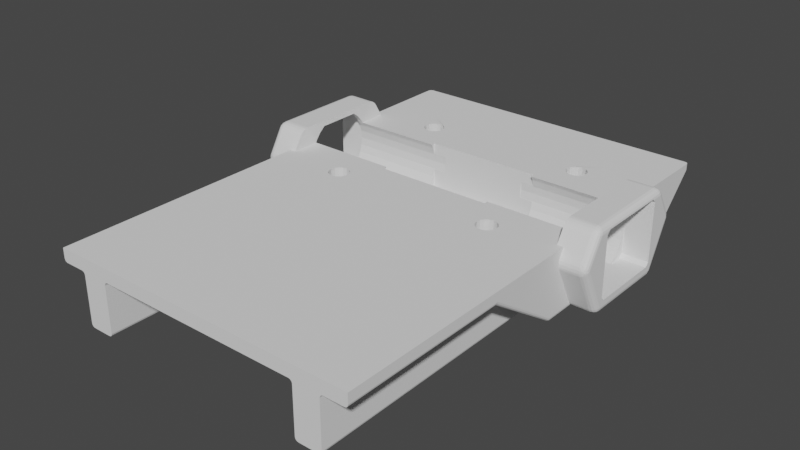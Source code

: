 # Source: MotorMountPlateBack.blend  (saved by Blender 2.91.10; exported with 4.5.12 LTS)
import bpy
from mathutils import Matrix  # noqa: F401  (used for matrix-valued properties, if any)

bpy.ops.wm.read_factory_settings(use_empty=True)
scene = bpy.context.scene
scene.name = 'Scene'

# ---- collections
col_motormountplateback = bpy.data.collections.new('MotorMountPlateBack'); scene.collection.children.link(col_motormountplateback)

# ---- materials (node trees are filled in below, after node groups)
mat_stldefaultmaterial = bpy.data.materials.new('STLDefaultMaterial')
mat_stldefaultmaterial.use_transparent_shadow = False

# ---- material node trees

# ---- world
world_world = bpy.data.worlds.new('World'); scene.world = world_world
world_world.use_nodes = True; world_world.node_tree.nodes.clear()
_N = world_world.node_tree.nodes; _L = world_world.node_tree.links
n0 = _N.new('ShaderNodeOutputWorld'); n0.name = 'World Output'; n0.location = (300, 300)
n1 = _N.new('ShaderNodeBackground'); n1.name = 'Background'; n1.location = (10, 300)
n1.inputs[0].default_value = (0.05088, 0.05088, 0.05088, 1.0)
_L.new(n1.outputs[0], n0.inputs[0])
n0.is_active_output = True
world_world.color = (0.05088, 0.05088, 0.05088)
world_world.use_sun_shadow = False
world_world.sun_shadow_jitter_overblur = 0.0

# ---- meshes
me_motormountplateback = bpy.data.meshes.new('MotorMountPlateBack')
me_motormountplateback.from_pydata([(1.182, 8.286, -0.3963), (1.182, 8.284, -0.9), (1.3, 8.307, -0.9), (1.3, 8.309, -0.3963), (1.081, 8.219, -0.3963), (1.083, 8.217, -0.9), (1.014, 8.118, -0.3963), (1.016, 8.118, -0.9), (0.9907, 8.0, -0.3963), (0.9925, 8.0, -0.9), (1.014, 7.882, -0.3963), (1.016, 7.882, -0.8841), (1.015, 7.886, -0.8859), (1.009, 7.919, -0.8961), (1.002, 7.95, -0.9), (1.081, 7.781, -0.3963), (1.082, 7.782, -0.8216), (1.032, 7.858, -0.8723), (1.182, 7.714, -0.3963), (1.182, 7.716, -0.777), (1.3, 7.691, -0.3963), (1.3, 7.692, -0.7613), (1.418, 7.714, -0.3963), (1.418, 7.716, -0.777), (1.519, 7.781, -0.3963), (1.518, 7.782, -0.8216), (1.586, 7.882, -0.3963), (1.584, 7.882, -0.8849), (1.584, 7.881, -0.8845), (1.559, 7.845, -0.8668), (1.55, 7.831, -0.854), (1.609, 8.0, -0.3963), (1.607, 8.0, -0.9), (1.598, 7.95, -0.9), (1.591, 7.92, -0.8959), (1.586, 7.89, -0.8869), (1.586, 8.118, -0.3963), (1.584, 8.118, -0.9), (1.519, 8.219, -0.3963), (1.517, 8.217, -0.9), (1.418, 8.286, -0.3963), (1.418, 8.284, -0.9), (1.239, 8.147, -0.246), (1.3, 8.159, -0.246), (1.187, 8.113, -0.246), (1.153, 8.061, -0.246), (1.141, 8.0, -0.246), (1.153, 7.939, -0.246), (1.187, 7.887, -0.246), (1.239, 7.853, -0.246), (1.3, 7.841, -0.246), (1.361, 7.853, -0.246), (1.413, 7.887, -0.246), (1.447, 7.939, -0.246), (1.459, 8.0, -0.246), (1.447, 8.061, -0.246), (1.413, 8.113, -0.246), (1.361, 8.147, -0.246), (1.182, 10.49, -0.3963), (1.182, 10.48, -0.9), (1.3, 10.51, -0.9), (1.3, 10.51, -0.3963), (1.081, 10.42, -0.3963), (1.083, 10.42, -0.9), (1.014, 10.32, -0.3963), (1.016, 10.32, -0.9), (0.9907, 10.2, -0.3963), (0.9925, 10.2, -0.9), (1.014, 10.08, -0.3963), (1.016, 10.08, -0.9), (1.081, 9.981, -0.3963), (1.083, 9.983, -0.9), (1.182, 9.914, -0.3963), (1.182, 9.916, -0.9), (1.3, 9.891, -0.3963), (1.3, 9.893, -0.9), (1.418, 9.914, -0.3963), (1.418, 9.916, -0.9), (1.519, 9.981, -0.3963), (1.517, 9.983, -0.9), (1.586, 10.08, -0.3963), (1.584, 10.08, -0.9), (1.609, 10.2, -0.3963), (1.607, 10.2, -0.9), (1.607, 10.2, -0.9), (1.586, 10.32, -0.3963), (1.584, 10.32, -0.9), (1.607, 10.2, -0.9), (1.519, 10.42, -0.3963), (1.517, 10.42, -0.9), (1.418, 10.49, -0.3963), (1.418, 10.48, -0.9), (1.239, 10.35, -0.246), (1.3, 10.36, -0.246), (1.187, 10.31, -0.246), (1.153, 10.26, -0.246), (1.141, 10.2, -0.246), (1.153, 10.14, -0.246), (1.187, 10.09, -0.246), (1.239, 10.05, -0.246), (1.3, 10.04, -0.246), (1.361, 10.05, -0.246), (1.413, 10.09, -0.246), (1.447, 10.14, -0.246), (1.459, 10.2, -0.246), (1.447, 10.26, -0.246), (1.413, 10.31, -0.246), (1.361, 10.35, -0.246), (-1.182, 8.286, -0.3963), (-1.3, 8.309, -0.3963), (-1.3, 8.307, -0.9), (-1.182, 8.284, -0.9), (-1.081, 8.219, -0.3963), (-1.083, 8.217, -0.9), (-1.014, 8.118, -0.3963), (-1.016, 8.118, -0.9), (-0.9907, 8.0, -0.3963), (-0.9925, 8.0, -0.9), (-1.016, 7.882, -0.8841), (-1.014, 7.882, -0.3963), (-1.002, 7.95, -0.9), (-1.009, 7.919, -0.8961), (-1.015, 7.886, -0.8859), (-1.082, 7.782, -0.8216), (-1.081, 7.781, -0.3963), (-1.032, 7.858, -0.8723), (-1.182, 7.714, -0.3963), (-1.182, 7.716, -0.777), (-1.3, 7.691, -0.3963), (-1.3, 7.692, -0.7613), (-1.418, 7.714, -0.3963), (-1.418, 7.716, -0.777), (-1.519, 7.781, -0.3963), (-1.518, 7.782, -0.8216), (-1.584, 7.882, -0.8849), (-1.586, 7.882, -0.3963), (-1.55, 7.831, -0.854), (-1.559, 7.845, -0.8668), (-1.584, 7.881, -0.8845), (-1.607, 8.0, -0.9), (-1.609, 8.0, -0.3963), (-1.586, 7.89, -0.8869), (-1.591, 7.92, -0.8959), (-1.598, 7.95, -0.9), (-1.586, 8.118, -0.3963), (-1.584, 8.118, -0.9), (-1.519, 8.219, -0.3963), (-1.517, 8.217, -0.9), (-1.418, 8.286, -0.3963), (-1.418, 8.284, -0.9), (-1.239, 8.147, -0.246), (-1.3, 8.159, -0.246), (-1.187, 8.113, -0.246), (-1.153, 8.061, -0.246), (-1.141, 8.0, -0.246), (-1.153, 7.939, -0.246), (-1.187, 7.887, -0.246), (-1.239, 7.853, -0.246), (-1.3, 7.841, -0.246), (-1.361, 7.853, -0.246), (-1.413, 7.887, -0.246), (-1.447, 7.939, -0.246), (-1.459, 8.0, -0.246), (-1.447, 8.061, -0.246), (-1.413, 8.113, -0.246), (-1.361, 8.147, -0.246), (-1.182, 10.49, -0.3963), (-1.3, 10.51, -0.3963), (-1.3, 10.51, -0.9), (-1.182, 10.48, -0.9), (-1.081, 10.42, -0.3963), (-1.083, 10.42, -0.9), (-1.014, 10.32, -0.3963), (-1.016, 10.32, -0.9), (-0.9907, 10.2, -0.3963), (-0.9925, 10.2, -0.9), (-1.014, 10.08, -0.3963), (-1.016, 10.08, -0.9), (-1.081, 9.981, -0.3963), (-1.083, 9.983, -0.9), (-1.182, 9.914, -0.3963), (-1.182, 9.916, -0.9), (-1.3, 9.891, -0.3963), (-1.3, 9.893, -0.9), (-1.418, 9.914, -0.3963), (-1.418, 9.916, -0.9), (-1.519, 9.981, -0.3963), (-1.517, 9.983, -0.9), (-1.586, 10.08, -0.3963), (-1.584, 10.08, -0.9), (-1.607, 10.2, -0.9), (-1.609, 10.2, -0.3963), (-1.607, 10.2, -0.9), (-1.584, 10.32, -0.9), (-1.586, 10.32, -0.3963), (-1.607, 10.2, -0.9), (-1.519, 10.42, -0.3963), (-1.517, 10.42, -0.9), (-1.418, 10.49, -0.3963), (-1.418, 10.48, -0.9), (-1.239, 10.35, -0.246), (-1.3, 10.36, -0.246), (-1.187, 10.31, -0.246), (-1.153, 10.26, -0.246), (-1.141, 10.2, -0.246), (-1.153, 10.14, -0.246), (-1.187, 10.09, -0.246), (-1.239, 10.05, -0.246), (-1.3, 10.04, -0.246), (-1.361, 10.05, -0.246), (-1.413, 10.09, -0.246), (-1.447, 10.14, -0.246), (-1.459, 10.2, -0.246), (-1.447, 10.26, -0.246), (-1.413, 10.31, -0.246), (-1.361, 10.35, -0.246), (-0.9994, 10.7, -0.09942), (-0.9994, 11.4, -0.09942), (-0.9994, 10.7, -0.8006), (-1.401, 10.7, -0.09942), (-1.401, 10.7, -0.8006), (-1.401, 11.4, -0.09942), (-0.1994, 10.7, -0.09942), (-0.1994, 11.4, -0.09942), (-0.1994, 10.7, -0.8006), (-0.6006, 10.7, -0.09942), (-0.6006, 10.7, -0.8006), (-0.6006, 11.4, -0.09942), (0.6006, 10.7, -0.09942), (0.6006, 11.4, -0.09942), (0.6006, 11.18, -0.3246), (0.6006, 10.7, -0.8006), (0.1994, 10.7, -0.09942), (0.1994, 10.7, -0.8006), (0.1994, 11.4, -0.09942), (1.401, 10.7, -0.09942), (1.401, 11.4, -0.09942), (1.401, 10.74, -0.7569), (1.401, 10.7, -0.8006), (0.9994, 10.7, -0.09942), (0.9994, 10.7, -0.8006), (0.9994, 10.96, -0.5401), (0.9994, 11.4, -0.09942), (-0.6868, 9.1, -0.7109), (-0.6868, 9.217, -0.7109), (-2.411, 9.217, -0.7109), (-2.411, 9.1, -0.7109), (-0.6868, 9.33, -0.7109), (-2.411, 9.33, -0.7109), (-0.6868, 9.438, -0.7112), (-2.411, 9.438, -0.7112), (-2.39, 9.701, -0.3195), (-0.6868, 9.701, -0.3195), (-0.6868, 9.712, -0.2), (-2.411, 9.712, -0.2), (-2.411, 9.711, -0.215), (-2.39, 9.711, -0.2149), (-2.411, 8.488, -0.2), (-0.6868, 8.488, -0.2), (-0.6868, 8.499, -0.3195), (-2.39, 8.499, -0.3195), (-2.39, 8.489, -0.215), (-2.411, 8.489, -0.2151), (-0.6868, 8.762, -0.7112), (-0.6868, 8.87, -0.7109), (-2.411, 8.87, -0.7109), (-2.411, 8.762, -0.7112), (-0.6868, 8.983, -0.7109), (-2.411, 8.983, -0.7109), (-0.6868, 9.701, -0.08053), (-2.39, 9.701, -0.08053), (-2.39, 9.711, -0.185), (-2.411, 9.711, -0.1849), (-0.6868, 8.499, -0.08053), (-2.411, 8.489, -0.185), (-2.39, 8.489, -0.1851), (-2.39, 8.499, -0.08053), (-2.39, 8.761, 0.3105), (-2.39, 8.546, 0.3104), (-2.797, 8.545, 0.3108), (-2.797, 9.654, 0.3106), (-2.39, 9.654, 0.3108), (-2.39, 9.438, 0.3107), (-2.411, 9.438, 0.3107), (-2.411, 9.437, 0.3107), (-2.411, 9.33, 0.3107), (-2.411, 9.217, 0.3106), (-2.411, 9.1, 0.3106), (-2.411, 8.761, 0.3105), (-2.411, 8.983, 0.3106), (-2.411, 8.871, 0.3105), (-2.411, 8.763, 0.3105), (-2.39, 8.489, -0.6545), (-2.799, 8.489, -0.6546), (-2.799, 8.489, -0.1), (-2.799, 8.489, 0.2544), (-2.39, 8.489, 0.2547), (-2.411, 8.489, -0.2), (-2.39, 9.711, 0.2545), (-2.799, 9.711, 0.2546), (-2.799, 9.711, -0.1), (-2.799, 9.711, -0.6544), (-2.39, 9.711, -0.6547), (-2.411, 9.711, -0.2), (-2.39, 9.654, -0.7104), (-2.39, 9.654, -0.4559), (-2.39, 9.666, -0.4343), (-2.39, 8.546, -0.7108), (-2.39, 8.546, -0.4556), (-2.39, 8.591, -0.5402), (-2.39, 8.667, -0.633), (-2.39, 8.762, -0.7107), (-2.39, 8.534, -0.4343), (-2.799, 8.535, 0.2999), (-2.411, 9.437, -0.7105), (-2.411, 9.439, -0.7105), (-2.411, 8.762, 0.3112), (-2.411, 9.1, 0.3109), (-2.411, 8.983, 0.3109), (-2.411, 9.329, -0.7105), (-2.411, 8.87, 0.3109), (-2.411, 9.217, -0.7106), (-2.411, 9.438, 0.3112), (-2.411, 9.33, 0.3109), (-2.39, 9.666, 0.03434), (-2.39, 9.654, 0.05563), (-2.39, 8.591, 0.1402), (-2.39, 8.546, 0.05592), (-2.39, 8.667, 0.233), (-2.39, 9.533, 0.233), (-2.39, 9.609, 0.1402), (-2.39, 9.609, -0.5402), (-2.39, 9.439, -0.7105), (-2.39, 9.533, -0.633), (-2.411, 9.217, 0.3109), (-2.39, 8.534, 0.03435), (-2.411, 8.762, -0.7107), (-2.411, 8.763, -0.7107), (-2.411, 9.1, -0.7106), (-2.411, 8.983, -0.7106), (-2.411, 8.871, -0.7107), (0.6868, 9.1, -0.7109), (0.6868, 8.983, -0.7109), (2.411, 8.983, -0.7109), (2.411, 9.1, -0.7109), (0.6868, 8.87, -0.7109), (2.411, 8.87, -0.7109), (0.6868, 8.762, -0.7112), (2.411, 8.762, -0.7112), (2.39, 8.499, -0.3195), (0.6868, 8.499, -0.3195), (0.6868, 8.488, -0.2), (2.411, 8.488, -0.2), (2.411, 8.489, -0.215), (2.39, 8.489, -0.2149), (2.411, 9.712, -0.2), (0.6868, 9.712, -0.2), (0.6868, 9.701, -0.3195), (2.39, 9.701, -0.3195), (2.39, 9.711, -0.215), (2.411, 9.711, -0.2151), (0.6868, 9.438, -0.7112), (0.6868, 9.33, -0.7109), (2.411, 9.33, -0.7109), (2.411, 9.438, -0.7112), (0.6868, 9.217, -0.7109), (2.411, 9.217, -0.7109), (0.6868, 8.499, -0.08053), (2.39, 8.499, -0.08053), (2.39, 8.489, -0.185), (2.411, 8.489, -0.1849), (0.6868, 9.701, -0.08053), (2.411, 9.711, -0.185), (2.39, 9.711, -0.1851), (2.39, 9.701, -0.08053), (2.39, 9.439, 0.3105), (2.39, 9.654, 0.3104), (2.797, 9.655, 0.3108), (2.797, 8.546, 0.3106), (2.39, 8.546, 0.3108), (2.39, 8.762, 0.3107), (2.411, 8.762, 0.3107), (2.411, 8.763, 0.3107), (2.411, 8.87, 0.3107), (2.411, 8.983, 0.3106), (2.411, 9.1, 0.3106), (2.411, 9.439, 0.3105), (2.411, 9.217, 0.3106), (2.411, 9.329, 0.3105), (2.411, 9.437, 0.3105), (2.39, 9.711, -0.6545), (2.799, 9.711, -0.6546), (2.799, 9.711, -0.1), (2.799, 9.711, 0.2544), (2.39, 9.711, 0.2547), (2.411, 9.711, -0.2), (2.39, 8.489, 0.2545), (2.799, 8.489, 0.2546), (2.799, 8.489, -0.1), (2.799, 8.489, -0.6544), (2.39, 8.489, -0.6547), (2.411, 8.489, -0.2), (2.39, 8.546, -0.7104), (2.39, 8.546, -0.4559), (2.39, 8.534, -0.4343), (2.39, 9.654, -0.7108), (2.39, 9.654, -0.4556), (2.39, 9.609, -0.5402), (2.39, 9.533, -0.633), (2.39, 9.438, -0.7107), (2.39, 9.666, -0.4343), (2.799, 9.665, 0.2999), (2.411, 8.763, -0.7105), (2.411, 8.761, -0.7105), (2.411, 9.438, 0.3112), (2.411, 9.1, 0.3109), (2.411, 9.217, 0.3109), (2.411, 8.871, -0.7105), (2.411, 9.33, 0.3109), (2.411, 8.983, -0.7106), (2.411, 8.762, 0.3112), (2.411, 8.87, 0.3109), (2.39, 8.534, 0.03435), (2.39, 8.546, 0.05563), (2.39, 9.609, 0.1402), (2.39, 9.654, 0.05592), (2.39, 9.533, 0.233), (2.39, 8.667, 0.233), (2.39, 8.591, 0.1402), (2.39, 8.591, -0.5402), (2.39, 8.761, -0.7105), (2.39, 8.667, -0.633), (2.411, 8.983, 0.3109), (2.39, 9.666, 0.03435), (2.411, 9.438, -0.7107), (2.411, 9.437, -0.7107), (2.411, 9.1, -0.7106), (2.411, 9.217, -0.7106), (2.411, 9.329, -0.7107), (-2.301, 9.8, 0.3993), (-2.301, 8.4, 0.3993), (-2.301, 8.358, 0.3928), (-2.301, 8.315, 0.3742), (-2.301, 8.276, 0.3465), (-2.301, 8.249, 0.3138), (-2.301, 8.121, 0.1), (-2.301, 8.569, 0.1), (-2.301, 8.591, 0.1402), (-2.301, 8.667, 0.233), (-2.301, 9.842, 0.3928), (-2.301, 9.924, 0.3465), (-2.301, 9.885, 0.3743), (-2.301, 10.08, 0.1), (-2.301, 9.951, 0.3138), (-2.301, 9.609, 0.1402), (-2.301, 9.631, 0.1), (-2.301, 9.533, 0.233), (-2.301, 8.762, 0.3112), (-2.301, 8.87, 0.3109), (-2.301, 8.983, 0.3109), (-2.301, 9.217, 0.3109), (-2.301, 9.33, 0.3109), (-2.301, 9.438, 0.3112), (-2.301, 9.1, 0.3109), (-2.799, 8.114, -0.1), (-2.799, 8.354, 0.2999), (-2.7, 8.249, 0.3137), (-2.7, 8.052, -0.01469), (-2.4, 8.052, -0.0146), (-2.4, 8.121, 0.1), (-2.7, 9.8, 0.399), (-2.7, 8.4, 0.399), (-2.799, 8.464, -0.7999), (-2.799, 10.09, -0.1), (-2.799, 9.736, -0.7999), (-2.799, 8.546, -0.7106), (-2.799, 9.655, -0.7108), (-2.7, 9.951, 0.3137), (-2.738, 9.942, 0.3105), (-2.739, 9.913, 0.346), (-2.7, 9.924, 0.3485), (-2.77, 9.919, 0.3067), (-2.765, 9.896, 0.3411), (-2.737, 9.883, 0.3693), (-2.7, 9.886, 0.377), (-2.757, 9.878, 0.36), (-2.799, 9.846, 0.2999), (-2.791, 9.827, 0.3357), (-2.782, 9.867, 0.3399), (-2.791, 9.885, 0.303), (-2.77, 9.812, 0.367), (-2.765, 9.853, 0.3653), (-2.7, 9.843, 0.3947), (-2.739, 9.847, 0.3835), (-2.738, 9.803, 0.3893), (-2.791, 8.317, 0.3108), (-2.78, 8.332, 0.3423), (-2.791, 8.365, 0.3379), (-2.77, 8.285, 0.3173), (-2.766, 8.304, 0.3452), (-2.766, 8.344, 0.3681), (-2.77, 8.377, 0.37), (-2.757, 8.321, 0.362), (-2.7, 8.277, 0.3463), (-2.737, 8.289, 0.3464), (-2.738, 8.261, 0.3183), (-2.7, 8.315, 0.374), (-2.736, 8.317, 0.3699), (-2.738, 8.39, 0.3915), (-2.737, 8.351, 0.3817), (-2.7, 8.358, 0.3925), (-2.791, 9.775, -0.8091), (-2.78, 9.763, -0.8413), (-2.791, 9.728, -0.8379), (-2.77, 9.809, -0.8142), (-2.766, 9.792, -0.8434), (-2.766, 9.752, -0.8676), (-2.77, 9.718, -0.87), (-2.757, 9.775, -0.8609), (-2.7, 9.844, -0.81), (-2.7, 9.819, -0.8441), (-2.737, 9.807, -0.8443), (-2.738, 9.833, -0.8145), (-2.7, 9.783, -0.873), (-2.736, 9.781, -0.8689), (-2.7, 9.7, -0.899), (-2.738, 9.708, -0.8915), (-2.737, 9.747, -0.8814), (-2.7, 9.741, -0.8922), (-2.791, 8.479, -0.8362), (-2.782, 8.438, -0.8396), (-2.791, 8.424, -0.8022), (-2.77, 8.491, -0.8678), (-2.765, 8.45, -0.8652), (-2.765, 8.41, -0.84), (-2.77, 8.39, -0.8049), (-2.757, 8.426, -0.8593), (-2.7, 8.5, -0.899), (-2.7, 8.457, -0.8939), (-2.739, 8.454, -0.8832), (-2.738, 8.499, -0.8899), (-2.7, 8.415, -0.8751), (-2.737, 8.42, -0.8681), (-2.7, 8.356, -0.8101), (-2.738, 8.366, -0.8077), (-2.739, 8.391, -0.8441), (-2.7, 8.379, -0.8457), (-2.7, 8.046, -0.1891), (-2.7, 8.033, -0.1485), (-2.737, 8.039, -0.1369), (-2.738, 8.048, -0.1757), (-2.7, 8.029, -0.1011), (-2.736, 8.034, -0.1008), (-2.766, 8.048, -0.1238), (-2.77, 8.061, -0.1541), (-2.757, 8.043, -0.1007), (-2.738, 8.054, -0.02672), (-2.737, 8.042, -0.06502), (-2.7, 8.036, -0.05414), (-2.77, 8.066, -0.04716), (-2.766, 8.05, -0.07747), (-2.791, 8.085, -0.1275), (-2.78, 8.065, -0.1004), (-2.791, 8.087, -0.07287), (-2.7, 10.15, -0.01469), (-2.7, 10.16, -0.05414), (-2.737, 10.16, -0.06502), (-2.738, 10.15, -0.02672), (-2.7, 10.17, -0.1011), (-2.736, 10.17, -0.1008), (-2.766, 10.15, -0.07747), (-2.77, 10.13, -0.04717), (-2.757, 10.16, -0.1007), (-2.7, 10.15, -0.1891), (-2.738, 10.15, -0.1757), (-2.737, 10.16, -0.1369), (-2.7, 10.17, -0.1485), (-2.77, 10.14, -0.1541), (-2.766, 10.15, -0.1238), (-2.791, 10.11, -0.07287), (-2.78, 10.13, -0.1004), (-2.791, 10.12, -0.1275), (-2.799, 9.665, 0.2999), (-2.352, 8.5, -0.8992), (-2.373, 8.458, -0.8927), (-2.374, 8.457, -0.8921), (-2.392, 8.416, -0.8736), (-2.393, 8.415, -0.8728), (-2.4, 8.383, -0.8465), (-2.4, 8.38, -0.8446), (-2.4, 8.356, -0.8102), (-2.4, 9.844, -0.8101), (-2.4, 9.819, -0.8442), (-2.4, 9.816, -0.8466), (-2.393, 9.784, -0.8728), (-2.392, 9.783, -0.8731), (-2.374, 9.742, -0.8922), (-2.374, 9.741, -0.8924), (-2.352, 9.7, -0.8992), (-2.4, 10.15, -0.0146), (-2.4, 10.16, -0.05409), (-2.4, 10.17, -0.1), (-2.4, 10.17, -0.1011), (-2.4, 10.17, -0.1485), (-2.4, 10.15, -0.1891), (-2.4, 8.045, -0.1891), (-2.4, 8.032, -0.1485), (-2.4, 8.029, -0.1011), (-2.4, 8.029, -0.1), (-2.4, 8.036, -0.05409), (2.301, 8.358, 0.3928), (2.301, 8.4, 0.3993), (2.301, 9.8, 0.3993), (2.301, 9.842, 0.3928), (2.301, 9.885, 0.3743), (2.301, 9.924, 0.3465), (2.301, 9.951, 0.3138), (2.301, 10.08, 0.1), (2.301, 9.631, 0.1), (2.301, 9.609, 0.1402), (2.301, 8.315, 0.3742), (2.301, 8.249, 0.3138), (2.301, 8.276, 0.3465), (2.301, 8.569, 0.1), (2.301, 8.121, 0.1), (2.301, 8.591, 0.1402), (2.301, 9.533, 0.233), (2.301, 8.667, 0.233), (2.301, 8.983, 0.3109), (2.301, 8.87, 0.3109), (2.301, 8.762, 0.3112), (2.301, 9.438, 0.3112), (2.301, 9.33, 0.3109), (2.301, 9.217, 0.3109), (2.301, 9.1, 0.3109), (2.799, 8.354, 0.2999), (2.799, 8.114, -0.1), (2.799, 8.535, 0.2999), (2.7, 8.249, 0.3137), (2.4, 8.121, 0.1), (2.4, 8.052, -0.0146), (2.7, 8.052, -0.01469), (2.7, 8.4, 0.399), (2.7, 9.8, 0.399), (2.799, 9.736, -0.7999), (2.799, 10.09, -0.1), (2.799, 8.464, -0.7999), (2.799, 9.654, -0.7106), (2.799, 8.545, -0.7108), (2.7, 9.951, 0.3137), (2.7, 9.924, 0.3485), (2.739, 9.913, 0.346), (2.738, 9.942, 0.3105), (2.765, 9.896, 0.3411), (2.77, 9.919, 0.3067), (2.7, 9.886, 0.377), (2.737, 9.883, 0.3693), (2.757, 9.878, 0.36), (2.799, 9.846, 0.2999), (2.791, 9.885, 0.303), (2.782, 9.867, 0.3399), (2.791, 9.827, 0.3357), (2.765, 9.853, 0.3653), (2.77, 9.812, 0.367), (2.738, 9.803, 0.3893), (2.739, 9.847, 0.3835), (2.7, 9.843, 0.3947), (2.791, 8.365, 0.3379), (2.78, 8.332, 0.3423), (2.791, 8.317, 0.3108), (2.766, 8.304, 0.3452), (2.77, 8.285, 0.3173), (2.77, 8.377, 0.37), (2.766, 8.344, 0.3681), (2.757, 8.321, 0.362), (2.738, 8.261, 0.3183), (2.737, 8.289, 0.3464), (2.7, 8.277, 0.3463), (2.736, 8.317, 0.3699), (2.7, 8.315, 0.374), (2.7, 8.358, 0.3925), (2.737, 8.351, 0.3817), (2.738, 8.39, 0.3915), (2.791, 9.728, -0.8379), (2.78, 9.763, -0.8413), (2.791, 9.775, -0.8091), (2.766, 9.792, -0.8434), (2.77, 9.809, -0.8142), (2.77, 9.718, -0.87), (2.766, 9.752, -0.8676), (2.757, 9.775, -0.8609), (2.7, 9.844, -0.81), (2.738, 9.833, -0.8145), (2.737, 9.807, -0.8443), (2.7, 9.819, -0.8441), (2.736, 9.781, -0.8689), (2.7, 9.783, -0.873), (2.7, 9.7, -0.899), (2.7, 9.741, -0.8922), (2.737, 9.747, -0.8814), (2.738, 9.708, -0.8915), (2.791, 8.424, -0.8022), (2.782, 8.438, -0.8396), (2.791, 8.479, -0.8362), (2.765, 8.45, -0.8652), (2.77, 8.491, -0.8678), (2.77, 8.39, -0.8049), (2.765, 8.41, -0.84), (2.757, 8.426, -0.8593), (2.7, 8.5, -0.899), (2.738, 8.499, -0.8899), (2.739, 8.454, -0.8832), (2.7, 8.457, -0.8939), (2.737, 8.42, -0.8681), (2.7, 8.415, -0.8751), (2.7, 8.356, -0.8101), (2.7, 8.379, -0.8457), (2.739, 8.391, -0.8441), (2.738, 8.366, -0.8077), (2.7, 8.046, -0.1891), (2.738, 8.048, -0.1757), (2.737, 8.039, -0.1369), (2.7, 8.033, -0.1485), (2.736, 8.034, -0.1008), (2.7, 8.029, -0.1011), (2.77, 8.061, -0.1541), (2.766, 8.048, -0.1238), (2.757, 8.043, -0.1007), (2.7, 8.036, -0.05414), (2.737, 8.042, -0.06502), (2.738, 8.054, -0.02672), (2.766, 8.05, -0.07747), (2.77, 8.066, -0.04716), (2.791, 8.087, -0.07287), (2.78, 8.065, -0.1004), (2.791, 8.085, -0.1275), (2.7, 10.15, -0.01469), (2.738, 10.15, -0.02672), (2.737, 10.16, -0.06502), (2.7, 10.16, -0.05414), (2.736, 10.17, -0.1008), (2.7, 10.17, -0.1011), (2.77, 10.13, -0.04717), (2.766, 10.15, -0.07747), (2.757, 10.16, -0.1007), (2.7, 10.15, -0.1891), (2.7, 10.17, -0.1485), (2.737, 10.16, -0.1369), (2.738, 10.15, -0.1757), (2.766, 10.15, -0.1238), (2.77, 10.14, -0.1541), (2.791, 10.12, -0.1275), (2.78, 10.13, -0.1004), (2.791, 10.11, -0.07287), (2.373, 8.458, -0.8927), (2.352, 8.5, -0.8992), (2.392, 8.416, -0.8736), (2.374, 8.457, -0.8921), (2.4, 8.38, -0.8446), (2.4, 8.383, -0.8465), (2.393, 8.415, -0.8728), (2.4, 8.356, -0.8102), (2.4, 9.819, -0.8442), (2.4, 9.844, -0.8101), (2.392, 9.783, -0.8731), (2.393, 9.784, -0.8728), (2.4, 9.816, -0.8466), (2.374, 9.741, -0.8924), (2.374, 9.742, -0.8922), (2.352, 9.7, -0.8992), (2.4, 10.16, -0.05409), (2.4, 10.15, -0.0146), (2.4, 10.17, -0.1011), (2.4, 10.17, -0.1), (2.4, 10.17, -0.1485), (2.4, 10.15, -0.1891), (2.4, 8.032, -0.1485), (2.4, 8.045, -0.1891), (2.4, 8.029, -0.1011), (2.4, 8.036, -0.05409), (2.4, 8.029, -0.1), (2.35, 11.5, 3.278e-07), (2.0, 11.5, 3.278e-07), (2.0, 11.5, 0.1), (2.35, 11.5, 0.1), (0.0, 10.64, -0.8646), (0.0, 11.5, 3.278e-07), (1.6, 10.64, -0.8646), (2.35, 7.858, -0.8723), (2.35, 7.3, -0.5), (2.05, 7.3, -0.5), (2.05, 7.858, -0.8723), (2.4, 10.6, 0.1), (2.0, 10.6, 0.1), (2.0, 9.631, 0.1), (2.4, 10.08, 0.1), (2.4, 7.9, -0.1), (2.4, 6.715, -0.05), (2.4, 7.328, -0.4584), (2.4, 7.9, -0.8465), (1.6, 7.9, 0.1), (1.6, 6.7, 0.1), (2.0, 6.7, 0.1), (2.0, 7.9, 0.1), (1.6, 10.6, 0.1), (1.6, 9.631, 0.1), (2.4, 6.7, 0.1), (2.4, 7.9, 0.1), (2.4, 10.6, -0.1), (2.35, 10.55, -0.9), (2.35, 7.95, -0.9), (1.95, 7.95, -0.9), (2.0, 10.55, -0.9), (2.35, 6.7, -0.1), (2.05, 6.7, -0.1), (2.35, 10.64, -0.8646), (2.0, 10.64, -0.8646), (2.4, 10.6, -0.8467), (2.4, 11.44, -0.006557), (2.4, 11.44, 0.1), (1.6, 10.55, -0.9), (1.65, 7.95, -0.9), (0.0, 7.3, -0.5), (1.55, 7.3, -0.5), (1.55, 6.742, -0.1277), (0.0, 6.742, -0.1277), (2.393, 11.47, 0.1), (2.375, 11.49, 0.1), (1.6, 11.5, 0.1), (0.0, 11.5, 0.1), (0.0, 10.6, 0.1), (1.6, 11.5, 3.278e-07), (0.0, 7.95, -0.9), (0.0, 10.55, -0.9), (1.141, 10.2, 0.1), (1.153, 10.26, 0.1), (1.188, 10.31, 0.1), (1.447, 10.26, 0.1), (1.459, 10.2, 0.1), (1.412, 10.31, 0.1), (1.239, 10.35, 0.1), (1.361, 10.35, 0.1), (1.3, 10.36, 0.1), (1.18, 7.9, 0.1), (0.0, 7.9, 0.1), (0.0, 6.7, 0.1), (1.42, 7.9, 0.1), (1.412, 7.888, 0.1), (1.361, 7.853, 0.1), (1.188, 7.888, 0.1), (1.239, 7.853, 0.1), (1.3, 7.841, 0.1), (-2.4, 11.44, 0.1), (-2.4, 10.6, 0.1), (-2.0, 10.6, 0.1), (-2.0, 11.5, 0.1), (-2.35, 11.5, 0.1), (-2.375, 11.49, 0.1), (-2.393, 11.47, 0.1), (-2.35, 11.5, 3.278e-07), (-2.0, 11.5, 3.278e-07), (-1.6, 11.5, 3.278e-07), (-2.35, 7.858, -0.8723), (-2.05, 7.858, -0.8723), (-2.05, 7.3, -0.5), (-2.35, 7.3, -0.5), (-2.0, 9.631, 0.1), (-2.4, 10.08, 0.1), (-2.35, 10.55, -0.9), (-2.0, 10.55, -0.9), (-1.95, 7.95, -0.9), (-2.35, 7.95, -0.9), (-1.6, 7.9, 0.1), (-2.0, 7.9, 0.1), (-2.0, 6.7, 0.1), (-1.6, 6.7, 0.1), (-1.6, 10.6, 0.1), (-1.6, 9.631, 0.1), (-2.4, 7.9, 0.1), (-2.4, 6.7, 0.1), (-2.4, 10.6, -0.1), (-2.0, 10.64, -0.8646), (-2.35, 10.64, -0.8646), (-2.35, 6.7, -0.1), (-2.05, 6.7, -0.1), (-2.4, 10.6, -0.8467), (-2.4, 11.44, -0.006557), (-2.4, 7.9, -0.1), (-2.4, 6.715, -0.05), (-1.6, 10.55, -0.9), (-1.65, 7.95, -0.9), (-2.4, 7.9, -0.8465), (-2.4, 7.328, -0.4584), (-1.6, 11.5, 0.1), (-1.55, 6.742, -0.1277), (-1.55, 7.3, -0.5), (-1.459, 10.2, 0.1), (-1.447, 10.26, 0.1), (-1.412, 10.31, 0.1), (-1.153, 10.26, 0.1), (-1.141, 10.2, 0.1), (-1.188, 10.31, 0.1), (-1.361, 10.35, 0.1), (-1.3, 10.36, 0.1), (-1.239, 10.35, 0.1), (-1.18, 7.9, 0.1), (-1.188, 7.888, 0.1), (-1.412, 7.888, 0.1), (-1.42, 7.9, 0.1), (-1.361, 7.853, 0.1), (-1.239, 7.853, 0.1), (-1.3, 7.841, 0.1), (-1.6, 10.64, -0.8646), (2.375, 10.63, -0.8638), (2.374, 10.61, -0.8799), (2.35, 10.61, -0.8819), (2.393, 10.62, -0.8573), (2.387, 10.6, -0.877), (2.393, 10.58, -0.8729), (2.374, 10.57, -0.8922), (2.374, 10.59, -0.8889), (2.35, 10.58, -0.8948), (2.374, 7.935, -0.8921), (2.374, 7.912, -0.89), (2.35, 7.92, -0.8959), (2.393, 7.917, -0.8727), (2.387, 7.9, -0.8789), (2.393, 7.883, -0.8612), (2.375, 7.868, -0.8706), (2.374, 7.891, -0.8831), (2.35, 7.886, -0.8858), (2.026, 7.824, -0.8581), (2.008, 7.862, -0.8788), (2.018, 7.886, -0.8858), (2.007, 7.779, -0.85), (2.0, 7.836, -0.875), (2.0, 7.735, -0.85), (1.993, 7.803, -0.8744), (1.974, 7.882, -0.8927), (1.992, 7.881, -0.8895), (1.982, 7.92, -0.8959), (1.626, 7.882, -0.8927), (1.608, 7.881, -0.8895), (1.618, 7.92, -0.8959), (1.607, 7.803, -0.8744), (1.6, 7.836, -0.875), (1.6, 7.735, -0.85), (1.593, 7.779, -0.85), (1.574, 7.824, -0.8581), (1.592, 7.862, -0.8788), (1.55, 6.65, -0.1), (1.55, 6.68, -0.1041), (1.574, 6.685, -0.1095), (1.575, 6.661, -0.1074), (1.55, 6.714, -0.1142), (1.574, 6.707, -0.116), (1.575, 6.728, -0.1277), (1.593, 6.708, -0.1358), (1.587, 6.694, -0.1197), (1.6, 6.685, -0.15), (1.593, 6.674, -0.1255), (-2.35, 10.61, -0.8819), (-2.374, 10.61, -0.8799), (-2.375, 10.63, -0.8638), (-2.35, 10.58, -0.8948), (-2.374, 10.59, -0.8889), (-2.374, 10.57, -0.8922), (-2.393, 10.58, -0.8729), (-2.387, 10.6, -0.877), (-2.393, 10.62, -0.8573), (-2.35, 7.92, -0.8959), (-2.374, 7.912, -0.89), (-2.374, 7.935, -0.8921), (-2.35, 7.886, -0.8858), (-2.374, 7.891, -0.8831), (-2.375, 7.868, -0.8706), (-2.393, 7.883, -0.8612), (-2.387, 7.9, -0.8789), (-2.393, 7.917, -0.8727), (-2.018, 7.886, -0.8858), (-2.008, 7.862, -0.8788), (-2.026, 7.824, -0.8581), (-1.982, 7.92, -0.8959), (-1.992, 7.881, -0.8895), (-1.974, 7.882, -0.8927), (-1.993, 7.803, -0.8744), (-2.0, 7.836, -0.875), (-2.0, 7.735, -0.85), (-2.007, 7.779, -0.85), (-1.574, 7.824, -0.8581), (-1.593, 7.779, -0.85), (-1.6, 7.836, -0.875), (-1.592, 7.862, -0.8788), (-1.6, 7.735, -0.85), (-1.607, 7.803, -0.8744), (-1.626, 7.882, -0.8927), (-1.608, 7.881, -0.8895), (-1.618, 7.92, -0.8959), (-1.55, 6.65, -0.1), (-1.575, 6.661, -0.1074), (-1.574, 6.685, -0.1095), (-1.55, 6.68, -0.1041), (-1.593, 6.674, -0.1255), (-1.587, 6.694, -0.1197), (-1.6, 6.685, -0.15), (-1.593, 6.708, -0.1358), (-1.575, 6.728, -0.1277), (-1.574, 6.707, -0.116), (-1.55, 6.714, -0.1142), (2.393, 11.47, -0.003278), (2.375, 11.49, -0.000878), (2.375, 7.304, -0.4944), (2.375, 6.702, -0.0933), (2.393, 7.314, -0.4792), (2.393, 6.708, -0.075), (0.0, 10.58, -0.8953), (1.6, 10.58, -0.8953), (0.0, 10.61, -0.8823), (1.6, 10.61, -0.8823), (2.0, 10.58, -0.8953), (2.0, 10.61, -0.8823), (2.0, 7.21, -0.5), (2.007, 7.255, -0.5), (2.025, 7.288, -0.5), (2.025, 6.698, -0.1067), (2.007, 6.692, -0.125), (2.0, 6.685, -0.15), (0.0, 6.714, -0.1139), (0.0, 6.681, -0.1037), (0.0, 6.65, -0.1), (1.575, 7.288, -0.5), (1.593, 7.255, -0.5), (1.6, 7.21, -0.5), (-2.375, 11.49, -0.000878), (-2.393, 11.47, -0.003278), (-2.393, 7.314, -0.4792), (-2.393, 6.708, -0.075), (-2.375, 7.304, -0.4944), (-2.375, 6.702, -0.0933), (-1.6, 10.61, -0.8823), (-1.6, 10.58, -0.8953), (-2.0, 10.61, -0.8823), (-2.0, 10.58, -0.8953), (-2.025, 7.288, -0.5), (-2.007, 7.255, -0.5), (-2.0, 7.21, -0.5), (-2.0, 6.685, -0.15), (-2.007, 6.692, -0.125), (-2.025, 6.698, -0.1067), (-1.6, 7.21, -0.5), (-1.593, 7.255, -0.5), (-1.575, 7.288, -0.5), (2.0, 8.569, 0.1), (-1.6, 8.569, 0.1), (-2.0, 8.569, 0.1), (1.6, 8.569, 0.1), (0.0, 7.919, -0.8963), (0.0, 7.886, -0.8861), (-1.153, 8.061, 0.1), (-1.141, 8.0, 0.1), (-1.239, 10.05, 0.1), (-1.3, 10.04, 0.1), (-1.459, 8.0, 0.1), (-1.447, 8.061, 0.1), (1.361, 10.05, 0.1), (1.3, 10.04, 0.1), (-1.188, 10.09, 0.1), (1.239, 8.147, 0.1), (1.3, 8.159, 0.1), (0.0, 7.858, -0.8723), (-1.447, 10.14, 0.1), (-1.153, 7.939, 0.1), (-1.361, 10.05, 0.1), (-1.361, 8.147, 0.1), (-1.3, 8.159, 0.1), (-1.412, 10.09, 0.1), (1.141, 8.0, 0.1), (1.153, 8.061, 0.1), (-1.188, 8.112, 0.1), (1.412, 8.112, 0.1), (1.447, 8.061, 0.1), (1.361, 8.147, 0.1), (1.153, 7.939, 0.1), (-1.239, 8.147, 0.1), (1.239, 10.05, 0.1), (-1.412, 8.112, 0.1), (1.447, 10.14, 0.1), (1.188, 10.09, 0.1), (-1.153, 10.14, 0.1), (1.153, 10.14, 0.1), (-1.447, 7.939, 0.1), (1.447, 7.939, 0.1), (1.188, 8.112, 0.1), (1.459, 8.0, 0.1), (1.412, 10.09, 0.1), (-0.8991, 8.534, -0.4343), (-0.8991, 8.501, -0.3243), (-0.8991, 8.501, -0.6991), (-0.8991, 8.748, -0.6991), (-0.8991, 8.667, -0.633), (-0.8991, 8.591, -0.5402), (-0.8991, 8.501, 0.1), (-0.8991, 8.501, -0.07567), (-0.8991, 8.534, 0.03435), (-0.8991, 8.569, 0.1), (-0.8991, 9.699, -0.6991), (-0.8991, 9.699, -0.3243), (-0.8991, 9.666, -0.4343), (-0.8991, 9.609, -0.5402), (-0.8991, 9.533, -0.633), (-0.8991, 9.452, -0.6991), (-0.8991, 9.699, -0.07568), (-0.8991, 9.699, 0.1), (-0.8991, 9.666, 0.03435), (-0.8991, 9.631, 0.1), (0.8991, 8.534, 0.03435), (0.8991, 8.501, -0.07567), (0.8991, 8.501, 0.1), (0.8991, 8.569, 0.1), (0.8991, 8.667, -0.633), (0.8991, 8.748, -0.6991), (0.8991, 8.501, -0.6991), (0.8991, 8.501, -0.3243), (0.8991, 8.534, -0.4343), (0.8991, 8.591, -0.5402), (0.8991, 9.666, -0.4343), (0.8991, 9.699, -0.3243), (0.8991, 9.699, -0.6991), (0.8991, 9.452, -0.6991), (0.8991, 9.533, -0.633), (0.8991, 9.609, -0.5402), (0.8991, 9.631, 0.1), (0.8991, 9.699, 0.1), (0.8991, 9.666, 0.03435), (0.8991, 9.699, -0.07568), (0.0, 9.699, 0.1), (-0.6868, 9.699, -0.07568), (0.6868, 9.699, -0.07568), (-0.6868, 9.699, -0.08082), (-0.6868, 9.699, -0.2), (-0.6868, 9.699, -0.3192), (-0.6868, 9.699, -0.3243), (0.6868, 9.699, -0.3192), (0.6868, 9.699, -0.2), (0.6868, 9.699, -0.08082), (0.6868, 9.699, -0.3243), (0.0, 8.501, 0.1), (0.6868, 8.501, -0.07567), (0.6868, 8.501, -0.08083), (0.6868, 8.501, -0.2), (0.6868, 8.501, -0.3192), (0.6868, 8.501, -0.3243), (-0.6868, 8.501, -0.07567), (-0.6868, 8.501, -0.3192), (-0.6868, 8.501, -0.2), (-0.6868, 8.501, -0.08082), (-0.6868, 8.501, -0.3243), (0.6868, 8.748, -0.6991), (0.6868, 8.77, -0.6991), (0.6868, 8.876, -0.6991), (0.6868, 8.986, -0.6991), (0.6868, 9.1, -0.6991), (0.6868, 9.214, -0.6991), (0.6868, 9.324, -0.6991), (0.6868, 9.43, -0.6991), (-0.6868, 8.748, -0.6991), (-0.6868, 8.986, -0.6991), (-0.6868, 8.876, -0.6991), (-0.6868, 8.77, -0.6991), (-0.6868, 9.214, -0.6991), (-0.6868, 9.1, -0.6991), (-0.6868, 9.324, -0.6991), (-0.6868, 9.452, -0.6991), (-0.6868, 9.43, -0.6991), (0.6868, 9.452, -0.6991), (2.0, 4.1, -0.85), (2.0, 4.1, -0.5), (1.6, 4.1, 0.1), (2.0, 4.1, 0.1), (2.4, 4.1, 0.1), (2.05, 4.1, -0.1), (2.35, 4.1, -0.1), (2.0, 4.1, -0.15), (2.4, 4.1, -0.05), (1.65, 4.1, -0.9), (1.95, 4.1, -0.9), (1.6, 4.1, -0.85), (1.6, 4.1, -0.5), (1.6, 4.1, -0.15), (0.0, 4.1, -0.1), (1.55, 4.1, -0.1), (0.0, 4.1, 0.1), (-2.0, 4.1, -0.85), (-2.0, 4.1, -0.5), (-2.0, 4.1, 0.1), (-1.6, 4.1, 0.1), (-2.4, 4.1, 0.1), (-2.35, 4.1, -0.1), (-2.05, 4.1, -0.1), (-2.4, 4.1, -0.05), (-1.95, 4.1, -0.9), (-1.65, 4.1, -0.9), (-1.6, 4.1, -0.85), (-1.6, 4.1, -0.5), (-2.0, 4.1, -0.15), (-1.55, 4.1, -0.1), (-1.6, 4.1, -0.15), (2.375, 4.1, -0.0933), (2.393, 4.1, -0.075), (2.025, 4.1, -0.1067), (2.007, 4.1, -0.125), (1.974, 4.1, -0.8927), (1.993, 4.1, -0.8744), (1.607, 4.1, -0.8744), (1.626, 4.1, -0.8927), (1.593, 4.1, -0.1255), (1.575, 4.1, -0.1074), (-2.393, 4.1, -0.075), (-2.375, 4.1, -0.0933), (-2.007, 4.1, -0.125), (-2.025, 4.1, -0.1067), (-1.993, 4.1, -0.8744), (-1.974, 4.1, -0.8927), (-1.626, 4.1, -0.8927), (-1.607, 4.1, -0.8744), (-1.575, 4.1, -0.1074), (-1.593, 4.1, -0.1255)], [], [(0, 1, 2), (0, 2, 3), (4, 5, 1), (4, 1, 0), (6, 7, 5), (6, 5, 4), (8, 9, 7), (8, 7, 6), (8, 10, 11), (11, 12, 13), (13, 14, 9), (9, 8, 11), (11, 13, 9), (10, 15, 16), (16, 17, 11), (16, 11, 10), (18, 19, 16), (18, 16, 15), (20, 21, 19), (20, 19, 18), (22, 23, 21), (22, 21, 20), (24, 25, 23), (24, 23, 22), (24, 26, 27), (28, 29, 30), (24, 27, 28), (30, 25, 24), (28, 30, 24), (26, 31, 32), (32, 33, 34), (35, 27, 26), (32, 34, 35), (32, 35, 26), (36, 37, 32), (36, 32, 31), (38, 39, 37), (38, 37, 36), (40, 41, 39), (40, 39, 38), (3, 2, 41), (3, 41, 40), (42, 0, 3), (42, 3, 43), (44, 4, 0), (44, 0, 42), (45, 6, 4), (45, 4, 44), (46, 8, 6), (46, 6, 45), (47, 10, 8), (47, 8, 46), (48, 15, 10), (48, 10, 47), (49, 18, 15), (49, 15, 48), (50, 20, 18), (50, 18, 49), (51, 22, 20), (51, 20, 50), (52, 24, 22), (52, 22, 51), (53, 26, 24), (53, 24, 52), (54, 31, 26), (54, 26, 53), (55, 36, 31), (55, 31, 54), (56, 38, 36), (56, 36, 55), (57, 40, 38), (57, 38, 56), (43, 3, 40), (43, 40, 57), (58, 59, 60), (58, 60, 61), (62, 63, 59), (62, 59, 58), (64, 65, 63), (64, 63, 62), (66, 67, 65), (66, 65, 64), (68, 69, 67), (68, 67, 66), (70, 71, 69), (70, 69, 68), (72, 73, 71), (72, 71, 70), (74, 75, 73), (74, 73, 72), (76, 77, 75), (76, 75, 74), (78, 79, 77), (78, 77, 76), (80, 81, 79), (80, 79, 78), (80, 82, 83), (83, 84, 81), (83, 81, 80), (82, 85, 86), (87, 83, 82), (86, 87, 82), (88, 89, 86), (88, 86, 85), (90, 91, 89), (90, 89, 88), (61, 60, 91), (61, 91, 90), (92, 58, 61), (92, 61, 93), (94, 62, 58), (94, 58, 92), (95, 64, 62), (95, 62, 94), (96, 66, 64), (96, 64, 95), (97, 68, 66), (97, 66, 96), (98, 70, 68), (98, 68, 97), (99, 72, 70), (99, 70, 98), (100, 74, 72), (100, 72, 99), (101, 76, 74), (101, 74, 100), (102, 78, 76), (102, 76, 101), (103, 80, 78), (103, 78, 102), (104, 82, 80), (104, 80, 103), (105, 85, 82), (105, 82, 104), (106, 88, 85), (106, 85, 105), (107, 90, 88), (107, 88, 106), (93, 61, 90), (93, 90, 107), (108, 109, 110), (108, 110, 111), (112, 108, 111), (112, 111, 113), (114, 112, 113), (114, 113, 115), (116, 114, 115), (116, 115, 117), (118, 119, 116), (116, 117, 120), (120, 121, 122), (122, 118, 116), (116, 120, 122), (123, 124, 119), (119, 118, 125), (119, 125, 123), (126, 124, 123), (126, 123, 127), (128, 126, 127), (128, 127, 129), (130, 128, 129), (130, 129, 131), (132, 130, 131), (132, 131, 133), (134, 135, 132), (132, 133, 136), (136, 137, 138), (138, 134, 132), (132, 136, 138), (139, 140, 135), (135, 134, 141), (141, 142, 143), (143, 139, 135), (135, 141, 143), (144, 140, 139), (144, 139, 145), (146, 144, 145), (146, 145, 147), (148, 146, 147), (148, 147, 149), (109, 148, 149), (109, 149, 110), (150, 151, 109), (150, 109, 108), (152, 150, 108), (152, 108, 112), (153, 152, 112), (153, 112, 114), (154, 153, 114), (154, 114, 116), (155, 154, 116), (155, 116, 119), (156, 155, 119), (156, 119, 124), (157, 156, 124), (157, 124, 126), (158, 157, 126), (158, 126, 128), (159, 158, 128), (159, 128, 130), (160, 159, 130), (160, 130, 132), (161, 160, 132), (161, 132, 135), (162, 161, 135), (162, 135, 140), (163, 162, 140), (163, 140, 144), (164, 163, 144), (164, 144, 146), (165, 164, 146), (165, 146, 148), (151, 165, 148), (151, 148, 109), (166, 167, 168), (166, 168, 169), (170, 166, 169), (170, 169, 171), (172, 170, 171), (172, 171, 173), (174, 172, 173), (174, 173, 175), (176, 174, 175), (176, 175, 177), (178, 176, 177), (178, 177, 179), (180, 178, 179), (180, 179, 181), (182, 180, 181), (182, 181, 183), (184, 182, 183), (184, 183, 185), (186, 184, 185), (186, 185, 187), (188, 186, 187), (188, 187, 189), (190, 191, 188), (188, 189, 192), (188, 192, 190), (193, 194, 191), (191, 190, 195), (191, 195, 193), (196, 194, 193), (196, 193, 197), (198, 196, 197), (198, 197, 199), (167, 198, 199), (167, 199, 168), (200, 201, 167), (200, 167, 166), (202, 200, 166), (202, 166, 170), (203, 202, 170), (203, 170, 172), (204, 203, 172), (204, 172, 174), (205, 204, 174), (205, 174, 176), (206, 205, 176), (206, 176, 178), (207, 206, 178), (207, 178, 180), (208, 207, 180), (208, 180, 182), (209, 208, 182), (209, 182, 184), (210, 209, 184), (210, 184, 186), (211, 210, 186), (211, 186, 188), (212, 211, 188), (212, 188, 191), (213, 212, 191), (213, 191, 194), (214, 213, 194), (214, 194, 196), (215, 214, 196), (215, 196, 198), (201, 215, 198), (201, 198, 167), (216, 217, 218), (219, 220, 221), (216, 219, 221), (216, 221, 217), (222, 223, 224), (225, 226, 227), (222, 225, 227), (222, 227, 223), (228, 229, 230), (228, 230, 231), (232, 233, 234), (228, 232, 234), (228, 234, 229), (235, 236, 237), (235, 237, 238), (239, 240, 241), (239, 241, 242), (235, 239, 242), (235, 242, 236), (243, 244, 245), (243, 245, 246), (244, 247, 248), (244, 248, 245), (247, 249, 250), (247, 250, 248), (251, 252, 253), (253, 254, 255), (256, 251, 253), (253, 255, 256), (257, 258, 259), (259, 260, 261), (261, 262, 257), (259, 261, 257), (263, 264, 265), (263, 265, 266), (264, 267, 268), (264, 268, 265), (267, 243, 246), (267, 246, 268), (253, 269, 270), (271, 272, 254), (253, 270, 271), (271, 254, 253), (273, 258, 257), (257, 274, 275), (275, 276, 273), (257, 275, 273), (277, 278, 279), (279, 280, 281), (281, 282, 283), (284, 285, 286), (279, 281, 283), (284, 286, 287), (279, 283, 284), (288, 277, 279), (289, 290, 291), (291, 288, 279), (279, 284, 287), (289, 291, 279), (279, 287, 289), (261, 292, 293), (294, 295, 296), (262, 261, 293), (274, 297, 262), (262, 293, 294), (294, 296, 275), (274, 262, 294), (294, 275, 274), (271, 298, 299), (300, 301, 302), (271, 299, 300), (255, 303, 272), (272, 271, 300), (302, 256, 255), (255, 272, 300), (300, 302, 255), (302, 304, 305), (302, 305, 306), (251, 256, 302), (302, 306, 251), (307, 308, 309), (310, 311, 307), (307, 309, 310), (292, 261, 260), (312, 308, 307), (292, 260, 312), (292, 312, 307), (278, 296, 295), (295, 313, 279), (295, 279, 278), (314, 250, 315), (291, 316, 288), (287, 317, 318), (287, 318, 289), (319, 248, 250), (319, 250, 314), (289, 318, 320), (289, 320, 290), (290, 320, 316), (290, 316, 291), (321, 245, 248), (321, 248, 319), (274, 257, 297), (284, 322, 323), (284, 323, 285), (324, 325, 281), (298, 271, 270), (270, 324, 281), (281, 298, 270), (326, 327, 278), (278, 277, 328), (278, 328, 326), (329, 282, 281), (281, 325, 330), (281, 330, 329), (331, 305, 304), (304, 332, 333), (304, 333, 331), (283, 322, 284), (297, 257, 262), (286, 334, 317), (286, 317, 287), (303, 254, 272), (276, 275, 296), (296, 278, 327), (335, 276, 296), (296, 327, 335), (336, 266, 337), (338, 246, 245), (338, 245, 321), (255, 254, 303), (339, 268, 246), (339, 246, 338), (337, 266, 265), (337, 265, 340), (285, 323, 334), (285, 334, 286), (340, 265, 268), (340, 268, 339), (341, 342, 343), (341, 343, 344), (342, 345, 346), (342, 346, 343), (345, 347, 348), (345, 348, 346), (349, 350, 351), (351, 352, 353), (354, 349, 351), (351, 353, 354), (355, 356, 357), (357, 358, 359), (359, 360, 355), (357, 359, 355), (361, 362, 363), (361, 363, 364), (362, 365, 366), (362, 366, 363), (365, 341, 344), (365, 344, 366), (351, 367, 368), (369, 370, 352), (351, 368, 369), (369, 352, 351), (371, 356, 355), (355, 372, 373), (373, 374, 371), (355, 373, 371), (375, 376, 377), (377, 378, 379), (379, 380, 381), (382, 383, 384), (377, 379, 381), (382, 384, 385), (377, 381, 382), (386, 375, 377), (387, 388, 389), (389, 386, 377), (377, 382, 385), (387, 389, 377), (377, 385, 387), (359, 390, 391), (392, 393, 394), (360, 359, 391), (372, 395, 360), (360, 391, 392), (392, 394, 373), (372, 360, 392), (392, 373, 372), (369, 396, 397), (398, 399, 400), (369, 397, 398), (353, 401, 370), (370, 369, 398), (400, 354, 353), (353, 370, 398), (398, 400, 353), (400, 402, 403), (400, 403, 404), (349, 354, 400), (400, 404, 349), (405, 406, 407), (408, 409, 405), (405, 407, 408), (390, 359, 358), (410, 406, 405), (390, 358, 410), (390, 410, 405), (376, 394, 393), (393, 411, 377), (393, 377, 376), (412, 348, 413), (389, 414, 386), (385, 415, 416), (385, 416, 387), (417, 346, 348), (417, 348, 412), (387, 416, 418), (387, 418, 388), (388, 418, 414), (388, 414, 389), (419, 343, 346), (419, 346, 417), (372, 355, 395), (382, 420, 421), (382, 421, 383), (422, 423, 379), (396, 369, 368), (368, 422, 379), (379, 396, 368), (424, 425, 376), (376, 375, 426), (376, 426, 424), (427, 380, 379), (379, 423, 428), (379, 428, 427), (429, 403, 402), (402, 430, 431), (402, 431, 429), (381, 420, 382), (395, 355, 360), (384, 432, 415), (384, 415, 385), (401, 352, 370), (374, 373, 394), (394, 376, 425), (433, 374, 394), (394, 425, 433), (434, 364, 435), (436, 344, 343), (436, 343, 419), (353, 352, 401), (437, 366, 344), (437, 344, 436), (435, 364, 363), (435, 363, 438), (383, 421, 432), (383, 432, 384), (438, 363, 366), (438, 366, 437), (439, 440, 441), (441, 442, 443), (443, 444, 445), (445, 446, 447), (445, 447, 448), (441, 443, 445), (449, 439, 441), (450, 451, 449), (452, 453, 450), (454, 455, 452), (456, 454, 452), (452, 450, 449), (441, 445, 448), (457, 458, 459), (441, 448, 457), (456, 452, 449), (460, 461, 462), (462, 456, 449), (449, 441, 457), (457, 459, 463), (463, 460, 462), (462, 449, 457), (457, 463, 462), (294, 464, 465), (465, 313, 295), (465, 295, 294), (445, 444, 466), (466, 467, 468), (469, 445, 466), (466, 468, 469), (439, 470, 471), (439, 471, 440), (472, 464, 294), (472, 294, 293), (300, 473, 474), (301, 300, 474), (472, 293, 475), (476, 301, 474), (472, 475, 476), (472, 476, 474), (477, 478, 479), (477, 479, 480), (478, 481, 482), (478, 482, 479), (480, 479, 483), (480, 483, 484), (479, 482, 485), (479, 485, 483), (486, 487, 488), (486, 488, 489), (487, 490, 491), (487, 491, 488), (489, 488, 482), (489, 482, 481), (488, 491, 485), (488, 485, 482), (470, 492, 493), (470, 493, 494), (492, 484, 483), (492, 483, 493), (494, 493, 491), (494, 491, 490), (493, 483, 485), (493, 485, 491), (465, 495, 496), (465, 496, 497), (495, 498, 499), (495, 499, 496), (497, 496, 500), (497, 500, 501), (496, 499, 502), (496, 502, 500), (466, 503, 504), (466, 504, 505), (503, 506, 507), (503, 507, 504), (505, 504, 499), (505, 499, 498), (504, 507, 502), (504, 502, 499), (471, 508, 509), (471, 509, 510), (508, 501, 500), (508, 500, 509), (510, 509, 507), (510, 507, 506), (509, 500, 502), (509, 502, 507), (474, 511, 512), (474, 512, 513), (511, 514, 515), (511, 515, 512), (513, 512, 516), (513, 516, 517), (512, 515, 518), (512, 518, 516), (519, 520, 521), (519, 521, 522), (520, 523, 524), (520, 524, 521), (522, 521, 515), (522, 515, 514), (521, 524, 518), (521, 518, 515), (525, 526, 527), (525, 527, 528), (526, 517, 516), (526, 516, 527), (528, 527, 524), (528, 524, 523), (527, 516, 518), (527, 518, 524), (472, 529, 530), (472, 530, 531), (529, 532, 533), (529, 533, 530), (531, 530, 534), (531, 534, 535), (530, 533, 536), (530, 536, 534), (537, 538, 539), (537, 539, 540), (538, 541, 542), (538, 542, 539), (540, 539, 533), (540, 533, 532), (539, 542, 536), (539, 536, 533), (543, 544, 545), (543, 545, 546), (544, 535, 534), (544, 534, 545), (546, 545, 542), (546, 542, 541), (545, 534, 536), (545, 536, 542), (547, 548, 549), (547, 549, 550), (548, 551, 552), (548, 552, 549), (550, 549, 553), (550, 553, 554), (549, 552, 555), (549, 555, 553), (467, 556, 557), (467, 557, 558), (556, 559, 560), (556, 560, 557), (558, 557, 552), (558, 552, 551), (557, 560, 555), (557, 555, 552), (464, 561, 562), (464, 562, 563), (561, 554, 553), (561, 553, 562), (563, 562, 560), (563, 560, 559), (562, 553, 555), (562, 555, 560), (564, 565, 566), (564, 566, 567), (565, 568, 569), (565, 569, 566), (567, 566, 570), (567, 570, 571), (566, 569, 572), (566, 572, 570), (573, 574, 575), (573, 575, 576), (574, 577, 578), (574, 578, 575), (576, 575, 569), (576, 569, 568), (575, 578, 572), (575, 572, 569), (473, 579, 580), (473, 580, 581), (579, 571, 570), (579, 570, 580), (581, 580, 578), (581, 578, 577), (580, 570, 572), (580, 572, 578), (453, 477, 480), (453, 480, 450), (450, 480, 484), (450, 484, 451), (451, 484, 492), (451, 492, 449), (449, 492, 470), (449, 470, 439), (487, 486, 582), (487, 582, 280), (313, 465, 497), (487, 280, 279), (279, 313, 497), (279, 497, 487), (487, 497, 501), (487, 501, 490), (490, 501, 508), (490, 508, 494), (494, 508, 471), (494, 471, 470), (466, 444, 443), (466, 443, 503), (503, 443, 442), (503, 442, 506), (506, 442, 441), (506, 441, 510), (510, 441, 440), (510, 440, 471), (464, 472, 531), (464, 531, 561), (561, 531, 535), (561, 535, 554), (554, 535, 544), (554, 544, 550), (550, 544, 543), (550, 543, 547), (537, 583, 584), (537, 584, 538), (541, 538, 584), (585, 586, 541), (584, 585, 541), (546, 541, 586), (546, 586, 587), (588, 589, 546), (587, 588, 546), (546, 589, 590), (546, 590, 543), (472, 474, 513), (472, 513, 529), (529, 513, 517), (529, 517, 532), (532, 517, 526), (532, 526, 540), (540, 526, 525), (540, 525, 537), (519, 591, 592), (519, 592, 520), (523, 520, 592), (523, 592, 593), (594, 595, 523), (593, 594, 523), (528, 523, 595), (596, 597, 528), (595, 596, 528), (528, 597, 598), (528, 598, 525), (473, 486, 489), (473, 489, 579), (579, 489, 481), (579, 481, 571), (571, 481, 478), (571, 478, 567), (567, 478, 477), (567, 477, 564), (465, 464, 563), (465, 563, 495), (495, 563, 559), (495, 559, 498), (498, 559, 556), (498, 556, 505), (505, 556, 467), (505, 467, 466), (474, 473, 581), (474, 581, 511), (511, 581, 577), (511, 577, 514), (514, 577, 574), (514, 574, 522), (522, 574, 573), (522, 573, 519), (564, 599, 600), (564, 600, 565), (568, 565, 600), (601, 602, 568), (600, 601, 568), (568, 602, 603), (568, 603, 576), (576, 603, 604), (576, 604, 573), (547, 605, 606), (547, 606, 548), (548, 606, 607), (548, 607, 551), (558, 551, 607), (607, 608, 609), (607, 609, 558), (558, 609, 468), (558, 468, 467), (610, 611, 612), (612, 613, 614), (614, 615, 616), (616, 617, 618), (616, 618, 619), (612, 614, 616), (620, 610, 612), (621, 622, 620), (623, 624, 621), (625, 623, 621), (621, 620, 612), (612, 616, 619), (612, 619, 626), (627, 625, 621), (628, 629, 630), (630, 627, 621), (612, 626, 631), (631, 632, 633), (634, 628, 630), (631, 633, 634), (621, 612, 631), (634, 630, 621), (631, 634, 621), (635, 636, 398), (397, 637, 635), (398, 397, 635), (638, 621, 624), (639, 640, 641), (638, 624, 639), (639, 641, 638), (612, 611, 642), (612, 642, 643), (644, 645, 392), (644, 392, 391), (398, 636, 646), (399, 398, 646), (644, 391, 647), (648, 399, 646), (644, 647, 648), (646, 644, 648), (649, 650, 651), (649, 651, 652), (652, 651, 653), (652, 653, 654), (650, 655, 656), (650, 656, 651), (651, 656, 657), (651, 657, 653), (658, 659, 660), (658, 660, 661), (661, 660, 662), (661, 662, 663), (659, 654, 653), (659, 653, 660), (660, 653, 657), (660, 657, 662), (643, 664, 665), (643, 665, 666), (666, 665, 656), (666, 656, 655), (664, 663, 662), (664, 662, 665), (665, 662, 657), (665, 657, 656), (635, 667, 668), (635, 668, 669), (669, 668, 670), (669, 670, 671), (667, 672, 673), (667, 673, 668), (668, 673, 674), (668, 674, 670), (638, 675, 676), (638, 676, 677), (677, 676, 678), (677, 678, 679), (675, 671, 670), (675, 670, 676), (676, 670, 674), (676, 674, 678), (642, 680, 681), (642, 681, 682), (682, 681, 673), (682, 673, 672), (680, 679, 678), (680, 678, 681), (681, 678, 674), (681, 674, 673), (644, 683, 684), (644, 684, 685), (685, 684, 686), (685, 686, 687), (683, 688, 689), (683, 689, 684), (684, 689, 690), (684, 690, 686), (691, 692, 693), (691, 693, 694), (694, 693, 695), (694, 695, 696), (692, 687, 686), (692, 686, 693), (693, 686, 690), (693, 690, 695), (697, 698, 699), (697, 699, 700), (700, 699, 689), (700, 689, 688), (698, 696, 695), (698, 695, 699), (699, 695, 690), (699, 690, 689), (646, 701, 702), (646, 702, 703), (703, 702, 704), (703, 704, 705), (701, 706, 707), (701, 707, 702), (702, 707, 708), (702, 708, 704), (709, 710, 711), (709, 711, 712), (712, 711, 713), (712, 713, 714), (710, 705, 704), (710, 704, 711), (711, 704, 708), (711, 708, 713), (715, 716, 717), (715, 717, 718), (718, 717, 707), (718, 707, 706), (716, 714, 713), (716, 713, 717), (717, 713, 708), (717, 708, 707), (719, 720, 721), (719, 721, 722), (722, 721, 723), (722, 723, 724), (720, 725, 726), (720, 726, 721), (721, 726, 727), (721, 727, 723), (641, 728, 729), (641, 729, 730), (730, 729, 731), (730, 731, 732), (728, 724, 723), (728, 723, 729), (729, 723, 727), (729, 727, 731), (636, 733, 734), (636, 734, 735), (735, 734, 726), (735, 726, 725), (733, 732, 731), (733, 731, 734), (734, 731, 727), (734, 727, 726), (736, 737, 738), (736, 738, 739), (739, 738, 740), (739, 740, 741), (737, 742, 743), (737, 743, 738), (738, 743, 744), (738, 744, 740), (745, 746, 747), (745, 747, 748), (748, 747, 749), (748, 749, 750), (746, 741, 740), (746, 740, 747), (747, 740, 744), (747, 744, 749), (645, 751, 752), (645, 752, 753), (753, 752, 743), (753, 743, 742), (751, 750, 749), (751, 749, 752), (752, 749, 744), (752, 744, 743), (616, 615, 650), (616, 650, 649), (615, 614, 655), (615, 655, 650), (614, 613, 666), (614, 666, 655), (613, 612, 643), (613, 643, 666), (411, 658, 661), (667, 635, 637), (667, 637, 378), (377, 411, 661), (667, 378, 377), (661, 667, 377), (661, 663, 672), (661, 672, 667), (663, 664, 682), (663, 682, 672), (664, 643, 642), (664, 642, 682), (638, 677, 622), (638, 622, 621), (677, 679, 620), (677, 620, 622), (679, 680, 610), (679, 610, 620), (680, 642, 611), (680, 611, 610), (636, 735, 701), (636, 701, 646), (735, 725, 706), (735, 706, 701), (725, 720, 718), (725, 718, 706), (720, 719, 715), (720, 715, 718), (709, 712, 754), (709, 754, 755), (754, 712, 714), (714, 756, 757), (714, 757, 754), (756, 714, 716), (716, 758, 759), (760, 756, 716), (716, 759, 760), (716, 715, 761), (716, 761, 758), (646, 703, 683), (646, 683, 644), (703, 705, 688), (703, 688, 683), (705, 710, 700), (705, 700, 688), (710, 709, 697), (710, 697, 700), (691, 694, 762), (691, 762, 763), (762, 694, 696), (696, 764, 765), (766, 762, 696), (696, 765, 766), (764, 696, 698), (698, 767, 768), (698, 768, 764), (698, 697, 769), (698, 769, 767), (645, 753, 659), (645, 659, 658), (753, 742, 654), (753, 654, 659), (742, 737, 652), (742, 652, 654), (737, 736, 649), (737, 649, 652), (635, 669, 733), (635, 733, 636), (669, 671, 732), (669, 732, 733), (671, 675, 730), (671, 730, 732), (675, 638, 641), (675, 641, 730), (644, 685, 751), (644, 751, 645), (685, 687, 750), (685, 750, 751), (687, 692, 748), (687, 748, 750), (692, 691, 745), (692, 745, 748), (736, 739, 770), (736, 770, 771), (770, 739, 741), (741, 772, 773), (741, 773, 770), (741, 746, 774), (741, 774, 772), (746, 745, 775), (746, 775, 774), (719, 722, 776), (719, 776, 777), (722, 724, 778), (722, 778, 776), (778, 724, 728), (728, 779, 780), (728, 780, 778), (728, 641, 640), (728, 640, 779), (781, 782, 783), (781, 783, 784), (785, 786, 234), (785, 234, 233), (238, 237, 787), (230, 241, 240), (240, 238, 787), (787, 785, 233), (231, 230, 240), (787, 233, 231), (231, 240, 787), (788, 789, 790), (788, 790, 791), (792, 793, 794), (794, 618, 617), (617, 795, 792), (794, 617, 792), (796, 797, 798), (796, 798, 799), (800, 801, 802), (800, 802, 803), (804, 805, 794), (804, 794, 793), (803, 802, 806), (803, 806, 807), (808, 792, 795), (808, 795, 771), (770, 773, 808), (771, 770, 808), (809, 810, 811), (809, 811, 812), (813, 814, 790), (813, 790, 789), (782, 781, 815), (782, 815, 816), (817, 818, 808), (808, 818, 819), (808, 819, 792), (807, 806, 797), (807, 797, 796), (820, 812, 811), (811, 821, 84), (83, 87, 820), (811, 84, 83), (811, 83, 820), (822, 823, 824), (822, 824, 825), (793, 792, 819), (819, 826, 827), (827, 784, 783), (783, 793, 819), (819, 827, 783), (804, 828, 829), (804, 829, 830), (831, 786, 829), (831, 829, 828), (820, 87, 86), (820, 86, 89), (14, 832, 833), (9, 14, 833), (820, 89, 91), (820, 91, 60), (7, 9, 833), (5, 7, 833), (833, 820, 60), (833, 60, 59), (1, 5, 833), (2, 1, 833), (833, 59, 63), (833, 63, 65), (41, 2, 833), (39, 41, 833), (833, 65, 67), (833, 67, 69), (37, 39, 833), (821, 33, 32), (37, 833, 69), (821, 32, 37), (81, 84, 821), (79, 81, 821), (821, 37, 69), (821, 69, 71), (77, 79, 821), (75, 77, 821), (821, 71, 73), (73, 75, 821), (782, 831, 828), (782, 828, 783), (793, 783, 828), (793, 828, 804), (830, 834, 835), (830, 835, 836), (837, 838, 804), (839, 837, 804), (804, 830, 836), (804, 836, 840), (841, 839, 804), (804, 840, 842), (842, 841, 804), (843, 844, 845), (845, 801, 800), (800, 846, 847), (800, 847, 848), (849, 843, 845), (850, 849, 845), (845, 800, 848), (851, 850, 845), (845, 848, 851), (787, 831, 782), (787, 782, 816), (817, 808, 773), (817, 773, 772), (762, 766, 817), (763, 762, 817), (817, 772, 774), (775, 763, 817), (774, 775, 817), (852, 853, 854), (854, 855, 856), (856, 857, 858), (858, 852, 854), (854, 856, 858), (859, 856, 855), (859, 855, 860), (786, 785, 224), (786, 224, 223), (221, 861, 786), (226, 218, 217), (217, 221, 786), (786, 223, 227), (227, 226, 217), (227, 217, 786), (862, 863, 864), (862, 864, 865), (866, 854, 853), (853, 867, 452), (452, 455, 866), (853, 452, 866), (868, 869, 870), (868, 870, 871), (872, 873, 874), (872, 874, 875), (876, 854, 866), (876, 866, 877), (873, 878, 879), (873, 879, 874), (867, 853, 880), (880, 601, 600), (599, 867, 880), (880, 600, 599), (860, 881, 882), (860, 882, 859), (883, 865, 864), (883, 864, 884), (885, 880, 886), (880, 853, 852), (880, 852, 886), (878, 887, 888), (878, 888, 879), (870, 869, 889), (889, 195, 190), (190, 192, 890), (870, 889, 190), (190, 890, 870), (887, 891, 892), (887, 892, 888), (833, 832, 120), (833, 120, 117), (193, 195, 889), (197, 193, 889), (833, 117, 115), (833, 115, 113), (199, 197, 889), (168, 199, 889), (833, 113, 111), (833, 111, 110), (168, 889, 833), (169, 168, 833), (833, 110, 149), (833, 149, 147), (171, 169, 833), (173, 171, 833), (833, 147, 145), (139, 143, 890), (145, 139, 890), (890, 192, 189), (890, 189, 187), (145, 890, 187), (145, 187, 185), (175, 173, 833), (177, 175, 833), (145, 185, 183), (145, 183, 181), (177, 833, 145), (145, 181, 179), (145, 179, 177), (876, 830, 829), (876, 829, 893), (861, 893, 829), (861, 829, 786), (860, 855, 893), (860, 893, 861), (854, 876, 893), (854, 893, 855), (822, 825, 894), (822, 894, 895), (876, 896, 897), (876, 897, 898), (899, 900, 830), (901, 899, 830), (876, 898, 902), (876, 902, 903), (901, 830, 876), (876, 903, 904), (876, 904, 901), (845, 844, 905), (845, 905, 906), (872, 875, 845), (907, 908, 872), (909, 907, 872), (845, 906, 910), (911, 909, 872), (845, 910, 911), (911, 872, 845), (912, 881, 860), (912, 860, 861), (601, 880, 885), (885, 593, 592), (885, 592, 591), (602, 601, 885), (603, 602, 885), (885, 591, 604), (885, 604, 603), (815, 913, 914), (815, 914, 915), (913, 916, 917), (913, 917, 914), (817, 918, 917), (817, 917, 916), (918, 919, 920), (918, 920, 917), (809, 921, 920), (809, 920, 919), (921, 915, 914), (921, 914, 920), (914, 917, 920), (810, 922, 923), (810, 923, 924), (922, 925, 926), (922, 926, 923), (799, 927, 926), (799, 926, 925), (927, 928, 929), (927, 929, 926), (788, 930, 929), (788, 929, 928), (930, 924, 923), (930, 923, 929), (923, 926, 929), (791, 931, 932), (791, 932, 933), (931, 934, 935), (931, 935, 932), (936, 937, 935), (936, 935, 934), (937, 938, 939), (937, 939, 935), (811, 940, 939), (811, 939, 938), (940, 933, 932), (940, 932, 939), (932, 935, 939), (821, 941, 942), (821, 942, 943), (941, 944, 945), (941, 945, 942), (946, 947, 945), (946, 945, 944), (947, 948, 949), (947, 949, 945), (942, 945, 949), (950, 951, 952), (950, 952, 953), (951, 954, 955), (951, 955, 952), (824, 956, 955), (824, 955, 954), (956, 957, 958), (956, 958, 955), (959, 960, 958), (959, 958, 957), (960, 953, 952), (960, 952, 958), (952, 955, 958), (882, 961, 962), (882, 962, 963), (961, 964, 965), (961, 965, 962), (868, 966, 965), (868, 965, 964), (966, 967, 968), (966, 968, 965), (885, 969, 968), (885, 968, 967), (969, 963, 962), (969, 962, 968), (962, 965, 968), (871, 970, 971), (871, 971, 972), (970, 973, 974), (970, 974, 971), (862, 975, 974), (862, 974, 973), (975, 976, 977), (975, 977, 974), (891, 978, 977), (891, 977, 976), (978, 972, 971), (978, 971, 977), (971, 974, 977), (863, 979, 980), (863, 980, 981), (979, 982, 983), (979, 983, 980), (870, 984, 983), (870, 983, 982), (984, 985, 986), (984, 986, 983), (987, 988, 986), (987, 986, 985), (988, 981, 980), (988, 980, 986), (980, 983, 986), (989, 990, 991), (989, 991, 992), (993, 994, 991), (993, 991, 990), (994, 995, 996), (994, 996, 991), (890, 997, 996), (890, 996, 995), (996, 997, 141), (134, 138, 992), (996, 141, 134), (134, 992, 996), (992, 991, 996), (998, 999, 1000), (998, 1000, 1001), (999, 1002, 1003), (999, 1003, 1000), (1004, 1005, 1003), (1004, 1003, 1002), (1005, 1006, 1007), (1005, 1007, 1003), (894, 1008, 1007), (894, 1007, 1006), (1008, 1001, 1000), (1008, 1000, 1007), (1000, 1003, 1007), (818, 817, 916), (818, 916, 1009), (1009, 916, 913), (1009, 913, 1010), (1010, 913, 815), (1010, 815, 781), (809, 919, 768), (809, 768, 767), (757, 922, 810), (754, 757, 810), (809, 767, 769), (755, 754, 810), (809, 769, 755), (810, 809, 755), (925, 922, 757), (756, 760, 925), (757, 756, 925), (925, 760, 759), (925, 759, 799), (813, 789, 1011), (813, 1011, 1012), (1012, 1011, 1013), (1012, 1013, 1014), (1014, 1013, 798), (1014, 798, 797), (799, 798, 1013), (799, 1013, 927), (927, 1013, 1011), (927, 1011, 928), (928, 1011, 789), (928, 789, 788), (820, 833, 1015), (820, 1015, 1016), (1016, 1015, 1017), (1016, 1017, 1018), (1018, 1017, 785), (1018, 785, 787), (943, 34, 33), (943, 33, 821), (819, 818, 1009), (819, 1009, 826), (826, 1009, 1010), (826, 1010, 827), (827, 1010, 781), (827, 781, 784), (809, 812, 1019), (809, 1019, 921), (921, 1019, 1020), (921, 1020, 915), (915, 1020, 816), (915, 816, 815), (788, 791, 933), (788, 933, 930), (930, 933, 940), (930, 940, 924), (924, 940, 811), (924, 811, 810), (1021, 936, 934), (1021, 934, 1022), (1022, 934, 931), (1022, 931, 1023), (1023, 931, 791), (1023, 791, 790), (790, 814, 1024), (790, 1024, 1023), (1023, 1024, 1025), (1023, 1025, 1022), (1022, 1025, 1026), (1022, 1026, 1021), (812, 820, 1016), (812, 1016, 1019), (1019, 1016, 1018), (1019, 1018, 1020), (1020, 1018, 787), (1020, 787, 816), (825, 824, 954), (825, 954, 1027), (1027, 954, 951), (1027, 951, 1028), (1028, 951, 950), (1028, 950, 1029), (1030, 823, 30), (30, 29, 948), (30, 948, 1030), (1030, 948, 947), (1030, 947, 1031), (1031, 947, 946), (1031, 946, 1032), (1032, 959, 957), (1032, 957, 1031), (1031, 957, 956), (1031, 956, 1030), (1030, 956, 824), (1030, 824, 823), (859, 882, 963), (859, 963, 1033), (1033, 963, 969), (1033, 969, 1034), (1034, 969, 885), (1034, 885, 886), (891, 588, 587), (891, 587, 978), (972, 978, 587), (586, 585, 972), (587, 586, 972), (871, 972, 585), (871, 585, 584), (596, 966, 868), (597, 596, 868), (871, 584, 583), (598, 597, 868), (871, 583, 598), (598, 868, 871), (888, 892, 1035), (888, 1035, 1036), (1036, 1035, 1037), (1036, 1037, 1038), (1038, 1037, 865), (1038, 865, 883), (862, 865, 1037), (862, 1037, 975), (975, 1037, 1035), (975, 1035, 976), (976, 1035, 892), (976, 892, 891), (912, 785, 1017), (912, 1017, 1039), (1039, 1017, 1015), (1039, 1015, 1040), (1040, 1015, 833), (1040, 833, 889), (890, 143, 142), (890, 142, 997), (997, 142, 141), (856, 859, 1033), (856, 1033, 857), (857, 1033, 1034), (857, 1034, 858), (858, 1034, 886), (858, 886, 852), (882, 881, 1041), (882, 1041, 961), (961, 1041, 1042), (961, 1042, 964), (964, 1042, 869), (964, 869, 868), (871, 870, 982), (871, 982, 970), (970, 982, 979), (970, 979, 973), (973, 979, 863), (973, 863, 862), (864, 863, 981), (864, 981, 1043), (1043, 981, 988), (1043, 988, 1044), (1044, 988, 987), (1044, 987, 1045), (1045, 1046, 1047), (1045, 1047, 1044), (1044, 1047, 1048), (1044, 1048, 1043), (1043, 1048, 884), (1043, 884, 864), (881, 912, 1039), (881, 1039, 1041), (1041, 1039, 1040), (1041, 1040, 1042), (1042, 1040, 889), (1042, 889, 869), (1029, 998, 1001), (1029, 1001, 1028), (1028, 1001, 1008), (1028, 1008, 1027), (1027, 1008, 894), (1027, 894, 825), (1049, 993, 990), (1049, 990, 1050), (1050, 990, 989), (1050, 989, 1051), (895, 1051, 989), (989, 137, 136), (989, 136, 895), (895, 894, 1006), (895, 1006, 1051), (1051, 1006, 1005), (1051, 1005, 1050), (1050, 1005, 1004), (1050, 1004, 1049), (796, 780, 779), (640, 639, 807), (796, 779, 640), (640, 807, 796), (918, 765, 764), (764, 768, 919), (764, 919, 918), (777, 761, 715), (777, 715, 719), (755, 769, 697), (755, 697, 709), (736, 771, 795), (795, 617, 616), (616, 649, 736), (795, 616, 736), (590, 605, 547), (590, 547, 543), (887, 608, 607), (887, 607, 606), (589, 588, 891), (590, 589, 891), (891, 887, 606), (605, 590, 891), (606, 605, 891), (766, 765, 918), (766, 918, 817), (604, 591, 519), (604, 519, 573), (966, 596, 595), (595, 594, 967), (595, 967, 966), (598, 583, 537), (598, 537, 525), (453, 452, 867), (867, 599, 564), (564, 477, 453), (867, 564, 453), (594, 593, 885), (594, 885, 967), (878, 469, 468), (609, 608, 887), (878, 468, 609), (609, 887, 878), (763, 775, 745), (763, 745, 691), (799, 759, 758), (799, 758, 761), (780, 796, 799), (778, 780, 799), (799, 761, 777), (776, 778, 799), (777, 776, 799), (637, 397, 396), (396, 379, 378), (396, 378, 637), (461, 323, 322), (461, 322, 462), (473, 300, 299), (299, 582, 486), (299, 486, 473), (391, 390, 405), (391, 405, 647), (629, 421, 420), (629, 420, 630), (457, 316, 320), (457, 320, 458), (648, 402, 400), (648, 400, 399), (658, 411, 393), (393, 392, 645), (393, 645, 658), (624, 623, 1052), (1052, 803, 807), (807, 639, 624), (1052, 807, 624), (627, 427, 428), (627, 428, 625), (476, 304, 302), (476, 302, 301), (1053, 1054, 873), (1053, 873, 872), (619, 424, 426), (619, 426, 626), (457, 448, 328), (277, 288, 316), (457, 328, 277), (277, 316, 457), (459, 318, 317), (459, 317, 463), (634, 415, 432), (634, 432, 628), (456, 329, 330), (456, 330, 454), (633, 416, 415), (633, 415, 634), (1052, 1055, 800), (1052, 800, 803), (631, 414, 418), (631, 418, 632), (447, 326, 328), (447, 328, 448), (476, 475, 307), (307, 311, 336), (337, 340, 339), (476, 307, 336), (337, 339, 338), (476, 336, 337), (332, 304, 476), (319, 314, 315), (315, 332, 476), (476, 337, 338), (321, 319, 315), (476, 338, 321), (321, 315, 476), (293, 292, 307), (293, 307, 475), (632, 418, 416), (632, 416, 633), (460, 334, 323), (460, 323, 461), (631, 626, 426), (375, 386, 414), (631, 426, 375), (375, 414, 631), (628, 432, 421), (628, 421, 629), (458, 320, 318), (458, 318, 459), (463, 317, 334), (463, 334, 460), (648, 647, 405), (405, 409, 434), (435, 438, 437), (648, 405, 434), (435, 437, 436), (648, 434, 435), (430, 402, 648), (417, 412, 413), (413, 430, 648), (648, 435, 436), (419, 417, 413), (648, 436, 419), (419, 413, 648), (462, 322, 283), (282, 329, 456), (462, 283, 282), (462, 282, 456), (582, 299, 298), (298, 281, 280), (298, 280, 582), (630, 420, 381), (380, 427, 627), (630, 381, 380), (630, 380, 627), (873, 1054, 446), (445, 469, 878), (873, 446, 445), (445, 878, 873), (233, 232, 228), (233, 228, 231), (831, 787, 237), (831, 237, 236), (234, 786, 831), (241, 230, 229), (229, 234, 831), (831, 236, 242), (242, 241, 229), (242, 229, 831), (912, 861, 221), (220, 218, 226), (912, 221, 220), (224, 785, 912), (912, 220, 226), (226, 224, 912), (240, 239, 235), (240, 235, 238), (226, 225, 222), (226, 222, 224), (220, 219, 216), (220, 216, 218), (840, 92, 93), (840, 93, 842), (122, 121, 1056), (122, 1056, 1057), (1058, 153, 154), (1058, 154, 1059), (1060, 207, 208), (1060, 208, 1061), (1062, 162, 163), (1062, 163, 1063), (1064, 101, 100), (1064, 100, 1065), (834, 96, 95), (834, 95, 835), (1066, 206, 207), (1066, 207, 1060), (899, 203, 204), (899, 204, 900), (1067, 42, 43), (1067, 43, 1068), (902, 215, 201), (902, 201, 903), (1069, 17, 16), (1069, 16, 19), (823, 822, 1069), (25, 30, 823), (23, 25, 823), (823, 1069, 19), (21, 23, 823), (19, 21, 823), (836, 94, 92), (836, 92, 840), (1070, 211, 212), (1070, 212, 896), (851, 50, 49), (851, 49, 850), (1069, 125, 118), (118, 122, 1057), (118, 1057, 1069), (910, 157, 158), (910, 158, 911), (909, 159, 160), (909, 160, 907), (904, 200, 202), (904, 202, 901), (905, 1071, 155), (155, 156, 906), (155, 906, 905), (1061, 208, 209), (1061, 209, 1072), (1073, 165, 151), (1073, 151, 1074), (1075, 210, 211), (1075, 211, 1070), (1076, 46, 45), (1076, 45, 1077), (1078, 152, 153), (1078, 153, 1058), (1059, 154, 155), (1059, 155, 1071), (1079, 56, 55), (1079, 55, 1080), (1068, 43, 57), (1068, 57, 1081), (1072, 209, 210), (1072, 210, 1075), (911, 158, 159), (911, 159, 909), (896, 212, 213), (896, 213, 897), (35, 34, 943), (13, 12, 1057), (13, 1057, 1056), (138, 137, 989), (138, 989, 992), (897, 213, 214), (897, 214, 898), (850, 49, 48), (850, 48, 849), (14, 13, 1056), (14, 1056, 832), (895, 136, 133), (895, 133, 131), (1069, 822, 895), (123, 125, 1069), (127, 123, 1069), (895, 131, 129), (129, 127, 1069), (129, 1069, 895), (1082, 47, 46), (1082, 46, 1076), (1074, 151, 150), (1074, 150, 1083), (121, 120, 832), (121, 832, 1056), (906, 156, 157), (906, 157, 910), (1065, 100, 99), (1065, 99, 1084), (1081, 57, 56), (1081, 56, 1079), (1083, 150, 152), (1083, 152, 1078), (1063, 163, 164), (1063, 164, 1085), (848, 51, 50), (848, 50, 851), (839, 106, 105), (839, 105, 837), (898, 214, 215), (898, 215, 902), (838, 104, 103), (838, 103, 1086), (949, 28, 27), (27, 35, 943), (943, 942, 949), (27, 943, 949), (1084, 99, 98), (1084, 98, 1087), (901, 202, 203), (901, 203, 899), (900, 204, 205), (900, 205, 1088), (1089, 97, 96), (1089, 96, 834), (843, 849, 48), (48, 47, 1082), (48, 1082, 843), (1085, 164, 165), (1085, 165, 1073), (908, 907, 160), (160, 161, 1090), (160, 1090, 908), (846, 1091, 53), (53, 52, 847), (53, 847, 846), (1077, 45, 44), (1077, 44, 1092), (1090, 161, 162), (1090, 162, 1062), (903, 201, 200), (903, 200, 904), (1057, 12, 11), (11, 17, 1069), (11, 1069, 1057), (1093, 54, 53), (1093, 53, 1091), (1094, 102, 101), (1094, 101, 1064), (29, 28, 949), (29, 949, 948), (847, 52, 51), (847, 51, 848), (1088, 205, 206), (1088, 206, 1066), (1080, 55, 54), (1080, 54, 1093), (1092, 44, 42), (1092, 42, 1067), (842, 93, 107), (842, 107, 841), (1087, 98, 97), (1087, 97, 1089), (837, 105, 104), (837, 104, 838), (841, 107, 106), (841, 106, 839), (835, 95, 94), (835, 94, 836), (1086, 103, 102), (1086, 102, 1094), (1095, 1096, 1097), (1097, 1098, 1099), (1100, 1095, 1097), (1097, 1099, 1100), (1101, 1102, 1103), (1101, 1103, 1104), (1105, 1106, 1107), (1105, 1107, 1108), (1109, 1110, 1105), (1105, 1108, 1109), (1111, 1112, 1113), (1112, 1114, 1113), (1115, 1116, 1117), (1115, 1117, 1118), (1119, 1120, 1121), (1121, 1122, 1123), (1124, 1119, 1121), (1121, 1123, 1124), (1125, 1126, 1127), (1127, 1128, 1129), (1130, 1125, 1127), (1127, 1129, 1130), (1131, 1132, 1133), (1132, 1134, 1133), (1135, 1112, 1111), (1135, 1111, 1136), (1134, 1132, 1135), (1137, 1134, 1135), (1135, 1136, 1138), (1138, 1139, 1140), (1141, 1106, 1105), (1138, 1140, 1141), (1137, 1135, 1138), (1142, 1143, 1144), (1144, 1137, 1138), (1141, 1105, 1127), (1144, 1138, 1141), (1145, 1142, 1144), (1127, 1126, 1145), (1145, 1144, 1141), (1141, 1127, 1145), (1101, 1146, 1117), (1117, 1116, 1147), (1148, 1149, 1150), (1101, 1117, 1147), (1148, 1150, 1151), (1101, 1147, 1148), (1152, 1102, 1101), (1153, 1154, 1155), (1152, 1101, 1148), (1156, 1153, 1155), (1155, 1152, 1148), (1151, 1122, 1121), (1155, 1148, 1151), (1097, 1096, 1156), (1156, 1155, 1151), (1151, 1121, 1097), (1151, 1097, 1156), (1098, 1097, 1121), (1121, 1120, 1157), (1158, 1159, 1160), (1098, 1121, 1157), (1157, 1158, 1160), (1160, 1161, 1162), (1162, 1163, 1164), (1157, 1160, 1162), (1165, 1098, 1157), (1166, 1167, 1168), (1168, 1165, 1157), (1168, 1157, 1162), (1169, 1170, 1166), (1166, 1168, 1162), (1166, 1162, 1164), (1171, 1169, 1166), (1172, 1173, 1171), (1171, 1166, 1164), (1174, 1128, 1127), (1171, 1164, 1174), (1105, 1110, 1172), (1172, 1171, 1174), (1174, 1127, 1105), (1174, 1105, 1172), (244, 243, 1170), (244, 1170, 1169), (1171, 247, 244), (1171, 244, 1169), (1173, 249, 247), (1173, 247, 1171), (249, 1173, 1172), (332, 315, 250), (250, 249, 1172), (1110, 1109, 333), (250, 1172, 1110), (1110, 333, 332), (332, 250, 1110), (1108, 331, 333), (1108, 333, 1109), (1108, 1107, 306), (305, 331, 1108), (306, 305, 1108), (1140, 252, 1141), (1106, 1141, 252), (251, 306, 1107), (1106, 252, 251), (251, 1107, 1106), (253, 252, 1140), (253, 1140, 1139), (259, 258, 1154), (259, 1154, 1153), (259, 1153, 1156), (1096, 1095, 312), (260, 259, 1156), (1096, 312, 260), (260, 1156, 1096), (1095, 1100, 309), (309, 308, 312), (309, 312, 1095), (1099, 310, 309), (1099, 309, 1100), (263, 1165, 1168), (1098, 1165, 263), (266, 336, 311), (311, 310, 1099), (1098, 263, 266), (311, 1099, 1098), (266, 311, 1098), (264, 263, 1168), (264, 1168, 1167), (267, 264, 1167), (267, 1167, 1166), (243, 267, 1166), (243, 1166, 1170), (1136, 269, 1138), (1111, 1113, 324), (270, 269, 1136), (1111, 324, 270), (270, 1136, 1111), (269, 253, 1139), (269, 1139, 1138), (1154, 258, 273), (1154, 273, 1155), (273, 1152, 1155), (1152, 273, 276), (276, 335, 1103), (1102, 1152, 276), (276, 1103, 1102), (1054, 1053, 1104), (1104, 1103, 335), (335, 327, 326), (326, 447, 446), (446, 1054, 1104), (335, 326, 446), (1104, 335, 446), (1160, 342, 341), (1160, 341, 1161), (1159, 345, 342), (1159, 342, 1160), (1158, 347, 345), (1158, 345, 1159), (347, 1158, 1157), (430, 413, 348), (348, 347, 1157), (1120, 1119, 431), (348, 1157, 1120), (1120, 431, 430), (430, 348, 1120), (429, 431, 1119), (429, 1119, 1124), (1124, 1123, 404), (403, 429, 1124), (404, 403, 1124), (350, 1151, 1150), (1151, 350, 349), (349, 404, 1123), (1122, 1151, 349), (349, 1123, 1122), (1150, 1149, 351), (1150, 351, 350), (1142, 357, 356), (1142, 356, 1143), (1142, 1145, 357), (1126, 1125, 410), (358, 357, 1145), (1126, 410, 358), (358, 1145, 1126), (1125, 1130, 407), (406, 410, 1125), (407, 406, 1125), (1129, 408, 407), (1129, 407, 1130), (361, 1174, 1164), (1128, 1174, 361), (364, 434, 409), (409, 408, 1129), (1128, 361, 364), (409, 1129, 1128), (364, 409, 1128), (362, 361, 1164), (362, 1164, 1163), (365, 362, 1163), (365, 1163, 1162), (1161, 341, 365), (1161, 365, 1162), (367, 1148, 1147), (1116, 1115, 422), (368, 367, 1147), (1116, 422, 368), (368, 1147, 1116), (367, 351, 1149), (367, 1149, 1148), (356, 371, 1144), (356, 1144, 1143), (1137, 1144, 371), (1134, 1137, 371), (374, 433, 1133), (1134, 371, 374), (374, 1133, 1134), (805, 1131, 1133), (1133, 433, 425), (425, 424, 619), (425, 619, 618), (805, 1133, 425), (425, 618, 794), (805, 425, 794), (623, 625, 428), (423, 422, 1115), (623, 428, 423), (1055, 1052, 623), (1115, 1118, 1055), (623, 423, 1115), (623, 1115, 1055), (455, 454, 330), (325, 324, 1113), (455, 330, 325), (866, 455, 325), (325, 1113, 1114), (877, 866, 325), (325, 1114, 877), (1070, 896, 876), (877, 1114, 1112), (1112, 1135, 830), (830, 900, 1088), (830, 1088, 1066), (877, 1112, 830), (1070, 876, 877), (1075, 1070, 877), (877, 830, 1066), (877, 1066, 1060), (1072, 1075, 877), (877, 1060, 1061), (877, 1061, 1072), (1101, 1104, 1053), (872, 908, 1090), (872, 1090, 1062), (844, 1146, 1101), (1071, 905, 844), (1059, 1071, 844), (844, 1101, 1053), (1053, 872, 1062), (1053, 1062, 1063), (1058, 1059, 844), (1078, 1058, 844), (1053, 1063, 1085), (1053, 1085, 1073), (1078, 844, 1053), (1083, 1078, 1053), (1053, 1073, 1074), (1053, 1074, 1083), (1132, 1131, 805), (805, 804, 838), (805, 838, 1086), (830, 1135, 1132), (805, 1086, 1094), (805, 1094, 1064), (830, 1132, 805), (1089, 834, 830), (1087, 1089, 830), (805, 1064, 1065), (1084, 1087, 830), (805, 1065, 1084), (805, 1084, 830), (1091, 846, 800), (1055, 1118, 1117), (1117, 1146, 844), (844, 843, 1082), (844, 1082, 1076), (1055, 1117, 844), (1091, 800, 1055), (1093, 1091, 1055), (844, 1076, 1077), (844, 1077, 1092), (1080, 1093, 1055), (1079, 1080, 1055), (1055, 844, 1092), (1055, 1092, 1067), (1081, 1079, 1055), (1055, 1067, 1068), (1055, 1068, 1081), (1175, 936, 1021), (1175, 1021, 1176), (802, 801, 1177), (802, 1177, 1178), (806, 802, 1178), (806, 1178, 1179), (1180, 814, 813), (1180, 813, 1181), (1176, 1021, 1026), (1176, 1026, 1182), (1183, 797, 806), (1183, 806, 1179), (1184, 821, 811), (1184, 811, 1185), (1032, 946, 1186), (1032, 1186, 1187), (959, 1032, 1187), (959, 1187, 1188), (1189, 1029, 950), (1189, 950, 1190), (801, 845, 1191), (801, 1191, 1177), (1045, 987, 1192), (1045, 1192, 1193), (875, 874, 1194), (875, 1194, 1195), (874, 879, 1196), (874, 1196, 1194), (1197, 883, 884), (1197, 884, 1198), (879, 888, 1199), (879, 1199, 1196), (1200, 870, 890), (1200, 890, 1201), (1202, 993, 1049), (1202, 1049, 1203), (1046, 1045, 1193), (1046, 1193, 1204), (1205, 998, 1029), (1205, 1029, 1189), (1203, 1049, 1004), (1203, 1004, 1206), (845, 875, 1195), (845, 1195, 1191), (1181, 813, 1012), (1181, 1012, 1207), (1012, 1014, 1208), (1012, 1208, 1207), (1014, 797, 1183), (1014, 1183, 1208), (1209, 1024, 814), (1209, 814, 1180), (1210, 1025, 1024), (1210, 1024, 1209), (1182, 1026, 1025), (1182, 1025, 1210), (1185, 811, 938), (1185, 938, 1211), (938, 937, 1212), (938, 1212, 1211), (1212, 937, 936), (1212, 936, 1175), (946, 944, 1213), (946, 1213, 1186), (1213, 944, 941), (1213, 941, 1214), (941, 821, 1184), (941, 1184, 1214), (960, 959, 1188), (960, 1188, 1215), (1216, 953, 960), (1216, 960, 1215), (1190, 950, 953), (1190, 953, 1216), (888, 1036, 1217), (888, 1217, 1199), (1036, 1038, 1218), (1036, 1218, 1217), (1218, 1038, 883), (1218, 883, 1197), (1047, 1046, 1204), (1047, 1204, 1219), (1048, 1047, 1219), (1048, 1219, 1220), (1198, 884, 1048), (1198, 1048, 1220), (987, 985, 1221), (987, 1221, 1192), (1221, 985, 984), (1221, 984, 1222), (1222, 984, 870), (1222, 870, 1200), (1201, 890, 995), (1201, 995, 1223), (1223, 995, 994), (1223, 994, 1224), (1224, 994, 993), (1224, 993, 1202), (1225, 999, 998), (1225, 998, 1205), (1226, 1002, 999), (1226, 999, 1225), (1206, 1004, 1002), (1206, 1002, 1226), (1217, 1218, 1197), (1217, 1197, 1198), (1196, 1199, 1217), (1191, 1195, 1194), (1194, 1196, 1217), (1194, 1217, 1198), (1178, 1177, 1191), (1191, 1194, 1198), (1191, 1198, 1220), (1183, 1179, 1178), (1178, 1191, 1220), (1178, 1220, 1219), (1208, 1183, 1178), (1181, 1207, 1208), (1180, 1181, 1208), (1204, 1193, 1192), (1192, 1221, 1222), (1222, 1200, 1201), (1201, 1223, 1224), (1224, 1202, 1203), (1224, 1203, 1206), (1222, 1201, 1224), (1204, 1192, 1222), (1180, 1208, 1178), (1209, 1180, 1178), (1204, 1222, 1224), (1204, 1224, 1206), (1210, 1209, 1178), (1175, 1176, 1182), (1182, 1210, 1178), (1219, 1204, 1206), (1219, 1206, 1226), (1175, 1182, 1178), (1211, 1212, 1175), (1184, 1185, 1211), (1213, 1214, 1184), (1187, 1186, 1213), (1188, 1187, 1213), (1213, 1184, 1211), (1211, 1175, 1178), (1219, 1226, 1225), (1205, 1189, 1190), (1219, 1225, 1205), (1213, 1211, 1178), (1188, 1213, 1178), (1178, 1219, 1205), (1178, 1205, 1190), (1215, 1188, 1178), (1178, 1190, 1216), (1216, 1215, 1178)])
me_motormountplateback.materials.append(mat_stldefaultmaterial)
me_motormountplateback.use_remesh_fix_poles = True
me_motormountplateback.use_remesh_preserve_attributes = False
me_motormountplateback.use_mirror_vertex_groups = False
me_motormountplateback.update()

# ---- objects
ob_motormountplateback = bpy.data.objects.new('MotorMountPlateBack', me_motormountplateback)

# ---- transforms, parenting, visibility, modifiers, constraints
ob_motormountplateback.location = (0.0, 0.0, 0.0)
ob_motormountplateback.lineart.crease_threshold = 0.0

# ---- collection membership
col_motormountplateback.objects.link(ob_motormountplateback)

# ---- scene / render settings (as saved in the file)
scene.frame_start = 1; scene.frame_end = 250; scene.frame_set(1)
scene.render.engine = 'BLENDER_EEVEE_NEXT'
scene.cycles.use_denoising = False
scene.cycles.samples = 128
scene.cycles.sampling_pattern = 'TABULATED_SOBOL'
scene.cycles.use_adaptive_sampling = False
scene.cycles.use_light_tree = False
scene.view_settings.view_transform = 'Filmic'
bpy.context.view_layer.update()

# ---- added for rendering (the .blend has no active camera and no usable light): camera, sun
cam_auto = bpy.data.cameras.new('AutoCamera')
cam_auto.lens = 50.0
cam_auto.sensor_width = 36.0
cam_auto.clip_end = 1000.0
ob_auto_camera = bpy.data.objects.new('AutoCamera', cam_auto)
scene.collection.objects.link(ob_auto_camera)
ob_auto_camera.location = (8.66882, -2.60258, 6.68469)
ob_auto_camera.rotation_euler = (1.09748, -7.21219e-08, 0.694738)
scene.camera = ob_auto_camera
light_auto_sun = bpy.data.lights.new('AutoSun', 'SUN')
light_auto_sun.energy = 3.0
light_auto_sun.angle = 0.0523599
ob_auto_sun = bpy.data.objects.new('AutoSun', light_auto_sun)
scene.collection.objects.link(ob_auto_sun)
ob_auto_sun.rotation_euler = (0.872665, 0.174533, 0.523599)
bpy.context.view_layer.update()
